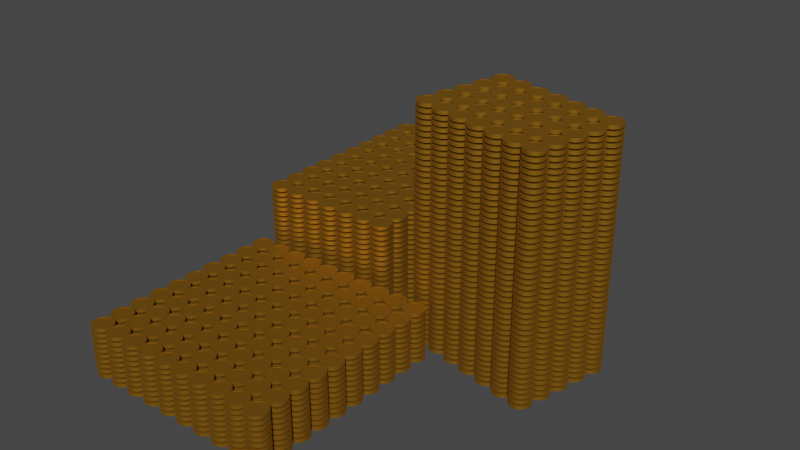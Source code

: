 # Source: CoinStack.blend  (saved by Blender 2.90.8; exported with 4.5.12 LTS)
import bpy
from mathutils import Matrix  # noqa: F401  (used for matrix-valued properties, if any)

bpy.ops.wm.read_factory_settings(use_empty=True)
scene = bpy.context.scene
scene.name = 'Scene'

# ---- collections
col_collection = bpy.data.collections.new('Collection'); scene.collection.children.link(col_collection)

# ---- materials (node trees are filled in below, after node groups)
mat_coin_001 = bpy.data.materials.new('Coin.001')
mat_coin_001.use_transparent_shadow = False
mat_text_001 = bpy.data.materials.new('Text.001')
mat_text_001.use_transparent_shadow = False

# ---- material node trees
mat_coin_001.use_nodes = True; mat_coin_001.node_tree.nodes.clear()
_N = mat_coin_001.node_tree.nodes; _L = mat_coin_001.node_tree.links
n0 = _N.new('ShaderNodeBsdfPrincipled'); n0.name = 'Principled BSDF'; n0.location = (10, 300)
n0.distribution = 'GGX'
n0.subsurface_method = 'BURLEY'
n0.inputs[0].default_value = (0.5178, 0.2475, 0.02012, 1.0)
n0.inputs[1].default_value = 0.9455
n0.inputs[2].default_value = 0.6136
n0.inputs[3].default_value = 1.45
n0.inputs[27].default_value = (0.0, 0.0, 0.0, 1.0)
n0.inputs[28].default_value = 1.0
n1 = _N.new('ShaderNodeOutputMaterial'); n1.name = 'Material Output'; n1.location = (300, 300)
_L.new(n0.outputs[0], n1.inputs[0])
n1.is_active_output = True
mat_text_001.use_nodes = True; mat_text_001.node_tree.nodes.clear()
_N = mat_text_001.node_tree.nodes; _L = mat_text_001.node_tree.links
n0 = _N.new('ShaderNodeBsdfPrincipled'); n0.name = 'Principled BSDF'; n0.location = (10, 300)
n0.distribution = 'GGX'
n0.subsurface_method = 'BURLEY'
n0.inputs[0].default_value = (0.0, 0.0, 0.0, 1.0)
n0.inputs[3].default_value = 1.45
n0.inputs[27].default_value = (0.0, 0.0, 0.0, 1.0)
n0.inputs[28].default_value = 1.0
n1 = _N.new('ShaderNodeOutputMaterial'); n1.name = 'Material Output'; n1.location = (300, 300)
_L.new(n0.outputs[0], n1.inputs[0])
n1.is_active_output = True

# ---- world
world_world = bpy.data.worlds.new('World'); scene.world = world_world
world_world.use_nodes = True; world_world.node_tree.nodes.clear()
_N = world_world.node_tree.nodes; _L = world_world.node_tree.links
n0 = _N.new('ShaderNodeOutputWorld'); n0.name = 'World Output'; n0.location = (300, 300)
n1 = _N.new('ShaderNodeBackground'); n1.name = 'Background'; n1.location = (10, 300)
n1.inputs[0].default_value = (0.05088, 0.05088, 0.05088, 1.0)
_L.new(n1.outputs[0], n0.inputs[0])
n0.is_active_output = True
world_world.color = (0.05088, 0.05088, 0.05088)
world_world.use_sun_shadow = False
world_world.sun_shadow_jitter_overblur = 0.0

# ---- meshes
me_cylinder_001 = bpy.data.meshes.new('Cylinder.001')
me_cylinder_001.from_pydata([(-3.643e-08, 0.9046, -1.0), (-7.072e-08, 0.8148, 1.0), (0.1765, 0.8872, -1.0), (0.159, 0.7991, 1.0), (0.3462, 0.8357, -1.0), (0.3118, 0.7528, 1.0), (0.5026, 0.7521, -1.0), (0.4527, 0.6775, 1.0), (0.6396, 0.6396, -1.0), (0.5761, 0.5761, 1.0), (0.7521, 0.5026, -1.0), (0.6775, 0.4527, 1.0), (0.8357, 0.3462, -1.0), (0.7528, 0.3118, 1.0), (0.8872, 0.1765, -1.0), (0.7991, 0.159, 1.0), (0.9046, 6.086e-08, -1.0), (0.8148, 4.707e-08, 1.0), (0.8872, -0.1765, -1.0), (0.7991, -0.159, 1.0), (0.8357, -0.3462, -1.0), (0.7528, -0.3118, 1.0), (0.7521, -0.5026, -1.0), (0.6775, -0.4527, 1.0), (0.6396, -0.6396, -1.0), (0.5761, -0.5761, 1.0), (0.5026, -0.7521, -1.0), (0.4527, -0.6775, 1.0), (0.3462, -0.8357, -1.0), (0.3118, -0.7528, 1.0), (0.1765, -0.8872, -1.0), (0.159, -0.7991, 1.0), (-2.966e-07, -0.9046, -1.0), (-2.69e-07, -0.8148, 1.0), (-0.1765, -0.8872, -1.0), (-0.159, -0.7991, 1.0), (-0.3462, -0.8357, -1.0), (-0.3118, -0.7528, 1.0), (-0.5026, -0.7521, -1.0), (-0.4527, -0.6775, 1.0), (-0.6396, -0.6396, -1.0), (-0.5761, -0.5761, 1.0), (-0.7521, -0.5026, -1.0), (-0.6775, -0.4527, 1.0), (-0.8357, -0.3462, -1.0), (-0.7528, -0.3118, 1.0), (-0.8872, -0.1765, -1.0), (-0.7991, -0.159, 1.0), (-0.9046, 8.785e-07, -1.0), (-0.8148, 7.964e-07, 1.0), (-0.8872, 0.1765, -1.0), (-0.7991, 0.159, 1.0), (-0.8357, 0.3462, -1.0), (-0.7528, 0.3118, 1.0), (-0.7521, 0.5026, -1.0), (-0.6775, 0.4527, 1.0), (-0.6396, 0.6396, -1.0), (-0.5761, 0.5761, 1.0), (-0.5026, 0.7521, -1.0), (-0.4527, 0.6775, 1.0), (-0.3462, 0.8357, -1.0), (-0.3118, 0.7528, 1.0), (-0.1765, 0.8872, -1.0), (-0.159, 0.7991, 1.0), (0.1951, 0.9808, 1.0), (0.0, 1.0, 1.0), (0.3827, 0.9239, 1.0), (0.5556, 0.8315, 1.0), (0.7071, 0.7071, 1.0), (0.8315, 0.5556, 1.0), (0.9239, 0.3827, 1.0), (0.9808, 0.1951, 1.0), (1.0, 7.55e-08, 1.0), (0.9808, -0.1951, 1.0), (0.9239, -0.3827, 1.0), (0.8315, -0.5556, 1.0), (0.7071, -0.7071, 1.0), (0.5556, -0.8315, 1.0), (0.3827, -0.9239, 1.0), (0.1951, -0.9808, 1.0), (-3.258e-07, -1.0, 1.0), (-0.1951, -0.9808, 1.0), (-0.3827, -0.9239, 1.0), (-0.5556, -0.8315, 1.0), (-0.7071, -0.7071, 1.0), (-0.8315, -0.5556, 1.0), (-0.9239, -0.3827, 1.0), (-0.9808, -0.1951, 1.0), (-1.0, 9.656e-07, 1.0), (-0.9808, 0.1951, 1.0), (-0.9239, 0.3827, 1.0), (-0.8315, 0.5556, 1.0), (-0.7071, 0.7071, 1.0), (-0.5556, 0.8315, 1.0), (-0.3827, 0.9239, 1.0), (-0.1951, 0.9808, 1.0), (0.159, 0.7991, 0.8827), (-7.021e-08, 0.8148, 0.8827), (0.3118, 0.7528, 0.8827), (0.4527, 0.6775, 0.8827), (0.5761, 0.5761, 0.8827), (0.6775, 0.4527, 0.8827), (0.7528, 0.3118, 0.8827), (0.7991, 0.159, 0.8827), (0.8148, 4.707e-08, 0.8827), (0.7991, -0.159, 0.8827), (0.7528, -0.3118, 0.8827), (0.6775, -0.4527, 0.8827), (0.5761, -0.5761, 0.8827), (0.4527, -0.6775, 0.8827), (0.3118, -0.7528, 0.8827), (0.159, -0.7991, 0.8827), (-2.685e-07, -0.8148, 0.8827), (-0.159, -0.7991, 0.8827), (-0.3118, -0.7528, 0.8827), (-0.4527, -0.6775, 0.8827), (-0.5761, -0.5761, 0.8827), (-0.6775, -0.4527, 0.8827), (-0.7528, -0.3118, 0.8827), (-0.7991, -0.159, 0.8827), (-0.8148, 7.964e-07, 0.8827), (-0.7991, 0.159, 0.8827), (-0.7528, 0.3118, 0.8827), (-0.6775, 0.4527, 0.8827), (-0.5761, 0.5761, 0.8827), (-0.4527, 0.6775, 0.8827), (-0.3118, 0.7528, 0.8827), (-0.159, 0.7991, 0.8827), (0.0, 1.0, -1.0), (0.1951, 0.9808, -1.0), (0.3827, 0.9239, -1.0), (0.5556, 0.8315, -1.0), (0.7071, 0.7071, -1.0), (0.8315, 0.5556, -1.0), (0.9239, 0.3827, -1.0), (0.9808, 0.1951, -1.0), (1.0, 7.55e-08, -1.0), (0.9808, -0.1951, -1.0), (0.9239, -0.3827, -1.0), (0.8315, -0.5556, -1.0), (0.7071, -0.7071, -1.0), (0.5556, -0.8315, -1.0), (0.3827, -0.9239, -1.0), (0.1951, -0.9808, -1.0), (-3.258e-07, -1.0, -1.0), (-0.1951, -0.9808, -1.0), (-0.3827, -0.9239, -1.0), (-0.5556, -0.8315, -1.0), (-0.7071, -0.7071, -1.0), (-0.8315, -0.5556, -1.0), (-0.9239, -0.3827, -1.0), (-0.9808, -0.1951, -1.0), (-1.0, 9.656e-07, -1.0), (-0.9808, 0.1951, -1.0), (-0.9239, 0.3827, -1.0), (-0.8315, 0.5556, -1.0), (-0.7071, 0.7071, -1.0), (-0.5556, 0.8315, -1.0), (-0.3827, 0.9239, -1.0), (-0.1951, 0.9808, -1.0), (-3.681e-08, 0.9046, -0.5958), (0.1765, 0.8872, -0.5958), (0.3462, 0.8357, -0.5958), (0.5026, 0.7521, -0.5958), (0.6396, 0.6396, -0.5958), (0.7521, 0.5026, -0.5958), (0.8357, 0.3462, -0.5958), (0.8872, 0.1765, -0.5958), (0.9046, 6.086e-08, -0.5958), (0.8872, -0.1765, -0.5958), (0.8357, -0.3462, -0.5958), (0.7521, -0.5026, -0.5958), (0.6396, -0.6396, -0.5958), (0.5026, -0.7521, -0.5958), (0.3462, -0.8357, -0.5958), (0.1765, -0.8872, -0.5958), (-2.969e-07, -0.9046, -0.5958), (-0.1765, -0.8872, -0.5958), (-0.3462, -0.8357, -0.5958), (-0.5026, -0.7521, -0.5958), (-0.6396, -0.6396, -0.5958), (-0.7521, -0.5026, -0.5958), (-0.8357, -0.3462, -0.5958), (-0.8872, -0.1765, -0.5958), (-0.9046, 8.785e-07, -0.5958), (-0.8872, 0.1765, -0.5958), (-0.8357, 0.3462, -0.5958), (-0.7521, 0.5026, -0.5958), (-0.6396, 0.6396, -0.5958), (-0.5026, 0.7521, -0.5958), (-0.3462, 0.8357, -0.5958), (-0.1765, 0.8872, -0.5958)], [], [(128, 65, 64, 129), (129, 64, 66, 130), (130, 66, 67, 131), (131, 67, 68, 132), (132, 68, 69, 133), (133, 69, 70, 134), (134, 70, 71, 135), (135, 71, 72, 136), (136, 72, 73, 137), (137, 73, 74, 138), (138, 74, 75, 139), (139, 75, 76, 140), (140, 76, 77, 141), (141, 77, 78, 142), (142, 78, 79, 143), (143, 79, 80, 144), (144, 80, 81, 145), (145, 81, 82, 146), (146, 82, 83, 147), (147, 83, 84, 148), (148, 84, 85, 149), (149, 85, 86, 150), (150, 86, 87, 151), (151, 87, 88, 152), (152, 88, 89, 153), (153, 89, 90, 154), (154, 90, 91, 155), (155, 91, 92, 156), (156, 92, 93, 157), (157, 93, 94, 158), (49, 47, 119, 120), (158, 94, 95, 159), (159, 95, 65, 128), (4, 6, 163, 162), (1, 3, 64, 65), (3, 5, 66, 64), (5, 7, 67, 66), (7, 9, 68, 67), (9, 11, 69, 68), (11, 13, 70, 69), (13, 15, 71, 70), (15, 17, 72, 71), (17, 19, 73, 72), (19, 21, 74, 73), (21, 23, 75, 74), (23, 25, 76, 75), (25, 27, 77, 76), (27, 29, 78, 77), (29, 31, 79, 78), (31, 33, 80, 79), (33, 35, 81, 80), (35, 37, 82, 81), (37, 39, 83, 82), (39, 41, 84, 83), (41, 43, 85, 84), (43, 45, 86, 85), (45, 47, 87, 86), (47, 49, 88, 87), (49, 51, 89, 88), (51, 53, 90, 89), (53, 55, 91, 90), (55, 57, 92, 91), (57, 59, 93, 92), (59, 61, 94, 93), (61, 63, 95, 94), (63, 1, 65, 95), (96, 97, 127, 126, 125, 124, 123, 122, 121, 120, 119, 118, 117, 116, 115, 114, 113, 112, 111, 110, 109, 108, 107, 106, 105, 104, 103, 102, 101, 100, 99, 98), (23, 21, 106, 107), (51, 49, 120, 121), (25, 23, 107, 108), (53, 51, 121, 122), (27, 25, 108, 109), (55, 53, 122, 123), (29, 27, 109, 110), (3, 1, 97, 96), (57, 55, 123, 124), (31, 29, 110, 111), (5, 3, 96, 98), (59, 57, 124, 125), (33, 31, 111, 112), (7, 5, 98, 99), (61, 59, 125, 126), (35, 33, 112, 113), (9, 7, 99, 100), (63, 61, 126, 127), (37, 35, 113, 114), (11, 9, 100, 101), (1, 63, 127, 97), (39, 37, 114, 115), (13, 11, 101, 102), (41, 39, 115, 116), (15, 13, 102, 103), (43, 41, 116, 117), (17, 15, 103, 104), (45, 43, 117, 118), (19, 17, 104, 105), (47, 45, 118, 119), (21, 19, 105, 106), (2, 0, 128, 129), (4, 2, 129, 130), (6, 4, 130, 131), (8, 6, 131, 132), (10, 8, 132, 133), (12, 10, 133, 134), (14, 12, 134, 135), (16, 14, 135, 136), (18, 16, 136, 137), (20, 18, 137, 138), (22, 20, 138, 139), (24, 22, 139, 140), (26, 24, 140, 141), (28, 26, 141, 142), (30, 28, 142, 143), (32, 30, 143, 144), (34, 32, 144, 145), (36, 34, 145, 146), (38, 36, 146, 147), (40, 38, 147, 148), (42, 40, 148, 149), (44, 42, 149, 150), (46, 44, 150, 151), (48, 46, 151, 152), (50, 48, 152, 153), (52, 50, 153, 154), (54, 52, 154, 155), (56, 54, 155, 156), (58, 56, 156, 157), (60, 58, 157, 158), (62, 60, 158, 159), (0, 62, 159, 128), (160, 161, 162, 163, 164, 165, 166, 167, 168, 169, 170, 171, 172, 173, 174, 175, 176, 177, 178, 179, 180, 181, 182, 183, 184, 185, 186, 187, 188, 189, 190, 191), (58, 60, 190, 189), (32, 34, 177, 176), (6, 8, 164, 163), (60, 62, 191, 190), (34, 36, 178, 177), (8, 10, 165, 164), (62, 0, 160, 191), (36, 38, 179, 178), (10, 12, 166, 165), (38, 40, 180, 179), (12, 14, 167, 166), (40, 42, 181, 180), (14, 16, 168, 167), (42, 44, 182, 181), (16, 18, 169, 168), (44, 46, 183, 182), (18, 20, 170, 169), (46, 48, 184, 183), (20, 22, 171, 170), (48, 50, 185, 184), (22, 24, 172, 171), (50, 52, 186, 185), (24, 26, 173, 172), (52, 54, 187, 186), (26, 28, 174, 173), (0, 2, 161, 160), (54, 56, 188, 187), (28, 30, 175, 174), (2, 4, 162, 161), (56, 58, 189, 188), (30, 32, 176, 175)])
_uv = me_cylinder_001.uv_layers.new(name='UVMap')
_uv.uv.foreach_set('vector', [1.0, 0.5, 1.0, 1.0, 0.9688, 1.0, 0.9688, 0.5, 0.9688, 0.5, 0.9688, 1.0, 0.9375, 1.0, 0.9375, 0.5, 0.9375, 0.5, 0.9375, 1.0, 0.9062, 1.0, 0.9062, 0.5, 0.9062, 0.5, 0.9062, 1.0, 0.875, 1.0, 0.875, 0.5, 0.875, 0.5, 0.875, 1.0, 0.8438, 1.0, 0.8438, 0.5, 0.8438, 0.5, 0.8438, 1.0, 0.8125, 1.0, 0.8125, 0.5, 0.8125, 0.5, 0.8125, 1.0, 0.7812, 1.0, 0.7812, 0.5, 0.7812, 0.5, 0.7812, 1.0, 0.75, 1.0, 0.75, 0.5, 0.75, 0.5, 0.75, 1.0, 0.7188, 1.0, 0.7188, 0.5, 0.7188, 0.5, 0.7188, 1.0, 0.6875, 1.0, 0.6875, 0.5, 0.6875, 0.5, 0.6875, 1.0, 0.6562, 1.0, 0.6562, 0.5, 0.6562, 0.5, 0.6562, 1.0, 0.625, 1.0, 0.625, 0.5, 0.625, 0.5, 0.625, 1.0, 0.5938, 1.0, 0.5938, 0.5, 0.5938, 0.5, 0.5938, 1.0, 0.5625, 1.0, 0.5625, 0.5, 0.5625, 0.5, 0.5625, 1.0, 0.5312, 1.0, 0.5312, 0.5, 0.5312, 0.5, 0.5312, 1.0, 0.5, 1.0, 0.5, 0.5, 0.5, 0.5, 0.5, 1.0, 0.4688, 1.0, 0.4688, 0.5, 0.4688, 0.5, 0.4688, 1.0, 0.4375, 1.0, 0.4375, 0.5, 0.4375, 0.5, 0.4375, 1.0, 0.4062, 1.0, 0.4062, 0.5, 0.4062, 0.5, 0.4062, 1.0, 0.375, 1.0, 0.375, 0.5, 0.375, 0.5, 0.375, 1.0, 0.3438, 1.0, 0.3438, 0.5, 0.3438, 0.5, 0.3438, 1.0, 0.3125, 1.0, 0.3125, 0.5, 0.3125, 0.5, 0.3125, 1.0, 0.2812, 1.0, 0.2812, 0.5, 0.2812, 0.5, 0.2812, 1.0, 0.25, 1.0, 0.25, 0.5, 0.25, 0.5, 0.25, 1.0, 0.2188, 1.0, 0.2188, 0.5, 0.2188, 0.5, 0.2188, 1.0, 0.1875, 1.0, 0.1875, 0.5, 0.1875, 0.5, 0.1875, 1.0, 0.1562, 1.0, 0.1562, 0.5, 0.1562, 0.5, 0.1562, 1.0, 0.125, 1.0, 0.125, 0.5, 0.125, 0.5, 0.125, 1.0, 0.09375, 1.0, 0.09375, 0.5, 0.09375, 0.5, 0.09375, 1.0, 0.0625, 1.0, 0.0625, 0.5, 0.05445, 0.25, 0.05821, 0.2119, 0.05821, 0.2119, 0.05445, 0.25, 0.0625, 0.5, 0.0625, 1.0, 0.03125, 1.0, 0.03125, 0.5, 0.03125, 0.5, 0.03125, 1.0, 0.0, 1.0, 0.0, 0.5, 0.8331, 0.4506, 0.8706, 0.4305, 0.8706, 0.4305, 0.8331, 0.4506, 0.25, 0.4455, 0.2881, 0.4418, 0.2968, 0.4854, 0.25, 0.49, 0.2881, 0.4418, 0.3248, 0.4307, 0.3418, 0.4717, 0.2968, 0.4854, 0.3248, 0.4307, 0.3586, 0.4126, 0.3833, 0.4496, 0.3418, 0.4717, 0.3586, 0.4126, 0.3883, 0.3883, 0.4197, 0.4197, 0.3833, 0.4496, 0.3883, 0.3883, 0.4126, 0.3586, 0.4496, 0.3833, 0.4197, 0.4197, 0.4126, 0.3586, 0.4307, 0.3248, 0.4717, 0.3418, 0.4496, 0.3833, 0.4307, 0.3248, 0.4418, 0.2881, 0.4854, 0.2968, 0.4717, 0.3418, 0.4418, 0.2881, 0.4455, 0.25, 0.49, 0.25, 0.4854, 0.2968, 0.4455, 0.25, 0.4418, 0.2119, 0.4854, 0.2032, 0.49, 0.25, 0.4418, 0.2119, 0.4307, 0.1752, 0.4717, 0.1582, 0.4854, 0.2032, 0.4307, 0.1752, 0.4126, 0.1414, 0.4496, 0.1167, 0.4717, 0.1582, 0.4126, 0.1414, 0.3883, 0.1117, 0.4197, 0.08029, 0.4496, 0.1167, 0.3883, 0.1117, 0.3586, 0.08741, 0.3833, 0.05045, 0.4197, 0.08029, 0.3586, 0.08741, 0.3248, 0.06934, 0.3418, 0.02827, 0.3833, 0.05045, 0.3248, 0.06934, 0.2881, 0.05821, 0.2968, 0.01461, 0.3418, 0.02827, 0.2881, 0.05821, 0.25, 0.05445, 0.25, 0.01, 0.2968, 0.01461, 0.25, 0.05445, 0.2119, 0.05821, 0.2032, 0.01461, 0.25, 0.01, 0.2119, 0.05821, 0.1752, 0.06934, 0.1582, 0.02827, 0.2032, 0.01461, 0.1752, 0.06934, 0.1414, 0.08741, 0.1167, 0.05045, 0.1582, 0.02827, 0.1414, 0.08741, 0.1117, 0.1117, 0.08029, 0.08029, 0.1167, 0.05045, 0.1117, 0.1117, 0.08741, 0.1414, 0.05045, 0.1167, 0.08029, 0.08029, 0.08741, 0.1414, 0.06934, 0.1752, 0.02827, 0.1582, 0.05045, 0.1167, 0.06934, 0.1752, 0.05821, 0.2119, 0.01461, 0.2032, 0.02827, 0.1582, 0.05821, 0.2119, 0.05445, 0.25, 0.01, 0.25, 0.01461, 0.2032, 0.05445, 0.25, 0.05821, 0.2881, 0.01461, 0.2968, 0.01, 0.25, 0.05821, 0.2881, 0.06934, 0.3248, 0.02827, 0.3418, 0.01461, 0.2968, 0.06934, 0.3248, 0.08741, 0.3586, 0.05045, 0.3833, 0.02827, 0.3418, 0.08741, 0.3586, 0.1117, 0.3883, 0.08029, 0.4197, 0.05045, 0.3833, 0.1117, 0.3883, 0.1414, 0.4126, 0.1167, 0.4496, 0.08029, 0.4197, 0.1414, 0.4126, 0.1752, 0.4307, 0.1582, 0.4717, 0.1167, 0.4496, 0.1752, 0.4307, 0.2119, 0.4418, 0.2032, 0.4854, 0.1582, 0.4717, 0.2119, 0.4418, 0.25, 0.4455, 0.25, 0.49, 0.2032, 0.4854, 0.2881, 0.4418, 0.25, 0.4455, 0.2119, 0.4418, 0.1752, 0.4307, 0.1414, 0.4126, 0.1117, 0.3883, 0.08741, 0.3586, 0.06934, 0.3248, 0.05821, 0.2881, 0.05445, 0.25, 0.05821, 0.2119, 0.06934, 0.1752, 0.08741, 0.1414, 0.1117, 0.1117, 0.1414, 0.08741, 0.1752, 0.06934, 0.2119, 0.05821, 0.25, 0.05445, 0.2881, 0.05821, 0.3248, 0.06934, 0.3586, 0.08741, 0.3883, 0.1117, 0.4126, 0.1414, 0.4307, 0.1752, 0.4418, 0.2119, 0.4455, 0.25, 0.4418, 0.2881, 0.4307, 0.3248, 0.4126, 0.3586, 0.3883, 0.3883, 0.3586, 0.4126, 0.3248, 0.4307, 0.4126, 0.1414, 0.4307, 0.1752, 0.4307, 0.1752, 0.4126, 0.1414, 0.05821, 0.2881, 0.05445, 0.25, 0.05445, 0.25, 0.05821, 0.2881, 0.3883, 0.1117, 0.4126, 0.1414, 0.4126, 0.1414, 0.3883, 0.1117, 0.06934, 0.3248, 0.05821, 0.2881, 0.05821, 0.2881, 0.06934, 0.3248, 0.3586, 0.08741, 0.3883, 0.1117, 0.3883, 0.1117, 0.3586, 0.08741, 0.08741, 0.3586, 0.06934, 0.3248, 0.06934, 0.3248, 0.08741, 0.3586, 0.3248, 0.06934, 0.3586, 0.08741, 0.3586, 0.08741, 0.3248, 0.06934, 0.2881, 0.4418, 0.25, 0.4455, 0.25, 0.4455, 0.2881, 0.4418, 0.1117, 0.3883, 0.08741, 0.3586, 0.08741, 0.3586, 0.1117, 0.3883, 0.2881, 0.05821, 0.3248, 0.06934, 0.3248, 0.06934, 0.2881, 0.05821, 0.3248, 0.4307, 0.2881, 0.4418, 0.2881, 0.4418, 0.3248, 0.4307, 0.1414, 0.4126, 0.1117, 0.3883, 0.1117, 0.3883, 0.1414, 0.4126, 0.25, 0.05445, 0.2881, 0.05821, 0.2881, 0.05821, 0.25, 0.05445, 0.3586, 0.4126, 0.3248, 0.4307, 0.3248, 0.4307, 0.3586, 0.4126, 0.1752, 0.4307, 0.1414, 0.4126, 0.1414, 0.4126, 0.1752, 0.4307, 0.2119, 0.05821, 0.25, 0.05445, 0.25, 0.05445, 0.2119, 0.05821, 0.3883, 0.3883, 0.3586, 0.4126, 0.3586, 0.4126, 0.3883, 0.3883, 0.2119, 0.4418, 0.1752, 0.4307, 0.1752, 0.4307, 0.2119, 0.4418, 0.1752, 0.06934, 0.2119, 0.05821, 0.2119, 0.05821, 0.1752, 0.06934, 0.4126, 0.3586, 0.3883, 0.3883, 0.3883, 0.3883, 0.4126, 0.3586, 0.25, 0.4455, 0.2119, 0.4418, 0.2119, 0.4418, 0.25, 0.4455, 0.1414, 0.08741, 0.1752, 0.06934, 0.1752, 0.06934, 0.1414, 0.08741, 0.4307, 0.3248, 0.4126, 0.3586, 0.4126, 0.3586, 0.4307, 0.3248, 0.1117, 0.1117, 0.1414, 0.08741, 0.1414, 0.08741, 0.1117, 0.1117, 0.4418, 0.2881, 0.4307, 0.3248, 0.4307, 0.3248, 0.4418, 0.2881, 0.08741, 0.1414, 0.1117, 0.1117, 0.1117, 0.1117, 0.08741, 0.1414, 0.4455, 0.25, 0.4418, 0.2881, 0.4418, 0.2881, 0.4455, 0.25, 0.06934, 0.1752, 0.08741, 0.1414, 0.08741, 0.1414, 0.06934, 0.1752, 0.4418, 0.2119, 0.4455, 0.25, 0.4455, 0.25, 0.4418, 0.2119, 0.05821, 0.2119, 0.06934, 0.1752, 0.06934, 0.1752, 0.05821, 0.2119, 0.4307, 0.1752, 0.4418, 0.2119, 0.4418, 0.2119, 0.4307, 0.1752, 0.7924, 0.4629, 0.75, 0.4671, 0.75, 0.49, 0.7968, 0.4854, 0.8331, 0.4506, 0.7924, 0.4629, 0.7968, 0.4854, 0.8418, 0.4717, 0.8706, 0.4305, 0.8331, 0.4506, 0.8418, 0.4717, 0.8833, 0.4496, 0.9035, 0.4035, 0.8706, 0.4305, 0.8833, 0.4496, 0.9197, 0.4197, 0.9305, 0.3706, 0.9035, 0.4035, 0.9197, 0.4197, 0.9496, 0.3833, 0.9506, 0.3331, 0.9305, 0.3706, 0.9496, 0.3833, 0.9717, 0.3418, 0.9629, 0.2924, 0.9506, 0.3331, 0.9717, 0.3418, 0.9854, 0.2968, 0.9671, 0.25, 0.9629, 0.2924, 0.9854, 0.2968, 0.99, 0.25, 0.9629, 0.2076, 0.9671, 0.25, 0.99, 0.25, 0.9854, 0.2032, 0.9506, 0.1669, 0.9629, 0.2076, 0.9854, 0.2032, 0.9717, 0.1582, 0.9305, 0.1294, 0.9506, 0.1669, 0.9717, 0.1582, 0.9496, 0.1167, 0.9035, 0.09648, 0.9305, 0.1294, 0.9496, 0.1167, 0.9197, 0.08029, 0.8706, 0.06949, 0.9035, 0.09648, 0.9197, 0.08029, 0.8833, 0.05045, 0.8331, 0.04942, 0.8706, 0.06949, 0.8833, 0.05045, 0.8418, 0.02827, 0.7924, 0.03707, 0.8331, 0.04942, 0.8418, 0.02827, 0.7968, 0.01461, 0.75, 0.0329, 0.7924, 0.03707, 0.7968, 0.01461, 0.75, 0.01, 0.7076, 0.03707, 0.75, 0.0329, 0.75, 0.01, 0.7032, 0.01461, 0.6669, 0.04942, 0.7076, 0.03707, 0.7032, 0.01461, 0.6582, 0.02827, 0.6294, 0.06949, 0.6669, 0.04942, 0.6582, 0.02827, 0.6167, 0.05045, 0.5965, 0.09649, 0.6294, 0.06949, 0.6167, 0.05045, 0.5803, 0.08029, 0.5695, 0.1294, 0.5965, 0.09649, 0.5803, 0.08029, 0.5504, 0.1167, 0.5494, 0.1669, 0.5695, 0.1294, 0.5504, 0.1167, 0.5283, 0.1582, 0.5371, 0.2076, 0.5494, 0.1669, 0.5283, 0.1582, 0.5146, 0.2032, 0.5329, 0.25, 0.5371, 0.2076, 0.5146, 0.2032, 0.51, 0.25, 0.5371, 0.2924, 0.5329, 0.25, 0.51, 0.25, 0.5146, 0.2968, 0.5494, 0.3331, 0.5371, 0.2924, 0.5146, 0.2968, 0.5283, 0.3418, 0.5695, 0.3706, 0.5494, 0.3331, 0.5283, 0.3418, 0.5504, 0.3833, 0.5965, 0.4035, 0.5695, 0.3706, 0.5504, 0.3833, 0.5803, 0.4197, 0.6294, 0.4305, 0.5965, 0.4035, 0.5803, 0.4197, 0.6167, 0.4496, 0.6669, 0.4506, 0.6294, 0.4305, 0.6167, 0.4496, 0.6582, 0.4717, 0.7076, 0.4629, 0.6669, 0.4506, 0.6582, 0.4717, 0.7032, 0.4854, 0.75, 0.4671, 0.7076, 0.4629, 0.7032, 0.4854, 0.75, 0.49, 0.75, 0.4671, 0.7924, 0.4629, 0.8331, 0.4506, 0.8706, 0.4305, 0.9035, 0.4035, 0.9305, 0.3706, 0.9506, 0.3331, 0.9629, 0.2924, 0.9671, 0.25, 0.9629, 0.2076, 0.9506, 0.1669, 0.9305, 0.1294, 0.9035, 0.09648, 0.8706, 0.06949, 0.8331, 0.04942, 0.7924, 0.03707, 0.75, 0.0329, 0.7076, 0.03707, 0.6669, 0.04942, 0.6294, 0.06949, 0.5965, 0.09649, 0.5695, 0.1294, 0.5494, 0.1669, 0.5371, 0.2076, 0.5329, 0.25, 0.5371, 0.2924, 0.5494, 0.3331, 0.5695, 0.3706, 0.5965, 0.4035, 0.6294, 0.4305, 0.6669, 0.4506, 0.7076, 0.4629, 0.6294, 0.4305, 0.6669, 0.4506, 0.6669, 0.4506, 0.6294, 0.4305, 0.75, 0.0329, 0.7076, 0.03707, 0.7076, 0.03707, 0.75, 0.0329, 0.8706, 0.4305, 0.9035, 0.4035, 0.9035, 0.4035, 0.8706, 0.4305, 0.6669, 0.4506, 0.7076, 0.4629, 0.7076, 0.4629, 0.6669, 0.4506, 0.7076, 0.03707, 0.6669, 0.04942, 0.6669, 0.04942, 0.7076, 0.03707, 0.9035, 0.4035, 0.9305, 0.3706, 0.9305, 0.3706, 0.9035, 0.4035, 0.7076, 0.4629, 0.75, 0.4671, 0.75, 0.4671, 0.7076, 0.4629, 0.6669, 0.04942, 0.6294, 0.06949, 0.6294, 0.06949, 0.6669, 0.04942, 0.9305, 0.3706, 0.9506, 0.3331, 0.9506, 0.3331, 0.9305, 0.3706, 0.6294, 0.06949, 0.5965, 0.09649, 0.5965, 0.09649, 0.6294, 0.06949, 0.9506, 0.3331, 0.9629, 0.2924, 0.9629, 0.2924, 0.9506, 0.3331, 0.5965, 0.09649, 0.5695, 0.1294, 0.5695, 0.1294, 0.5965, 0.09649, 0.9629, 0.2924, 0.9671, 0.25, 0.9671, 0.25, 0.9629, 0.2924, 0.5695, 0.1294, 0.5494, 0.1669, 0.5494, 0.1669, 0.5695, 0.1294, 0.9671, 0.25, 0.9629, 0.2076, 0.9629, 0.2076, 0.9671, 0.25, 0.5494, 0.1669, 0.5371, 0.2076, 0.5371, 0.2076, 0.5494, 0.1669, 0.9629, 0.2076, 0.9506, 0.1669, 0.9506, 0.1669, 0.9629, 0.2076, 0.5371, 0.2076, 0.5329, 0.25, 0.5329, 0.25, 0.5371, 0.2076, 0.9506, 0.1669, 0.9305, 0.1294, 0.9305, 0.1294, 0.9506, 0.1669, 0.5329, 0.25, 0.5371, 0.2924, 0.5371, 0.2924, 0.5329, 0.25, 0.9305, 0.1294, 0.9035, 0.09648, 0.9035, 0.09648, 0.9305, 0.1294, 0.5371, 0.2924, 0.5494, 0.3331, 0.5494, 0.3331, 0.5371, 0.2924, 0.9035, 0.09648, 0.8706, 0.06949, 0.8706, 0.06949, 0.9035, 0.09648, 0.5494, 0.3331, 0.5695, 0.3706, 0.5695, 0.3706, 0.5494, 0.3331, 0.8706, 0.06949, 0.8331, 0.04942, 0.8331, 0.04942, 0.8706, 0.06949, 0.75, 0.4671, 0.7924, 0.4629, 0.7924, 0.4629, 0.75, 0.4671, 0.5695, 0.3706, 0.5965, 0.4035, 0.5965, 0.4035, 0.5695, 0.3706, 0.8331, 0.04942, 0.7924, 0.03707, 0.7924, 0.03707, 0.8331, 0.04942, 0.7924, 0.4629, 0.8331, 0.4506, 0.8331, 0.4506, 0.7924, 0.4629, 0.5965, 0.4035, 0.6294, 0.4305, 0.6294, 0.4305, 0.5965, 0.4035, 0.7924, 0.03707, 0.75, 0.0329, 0.75, 0.0329, 0.7924, 0.03707])
me_cylinder_001.materials.append(mat_coin_001)
me_cylinder_001.use_remesh_fix_poles = True
me_cylinder_001.use_remesh_preserve_attributes = False
me_cylinder_001.use_mirror_vertex_groups = False
me_cylinder_001.update()
me_cylinder_002 = bpy.data.meshes.new('Cylinder.002')
me_cylinder_002.from_pydata([(-3.643e-08, 0.9046, -1.0), (-7.072e-08, 0.8148, 1.0), (0.1765, 0.8872, -1.0), (0.159, 0.7991, 1.0), (0.3462, 0.8357, -1.0), (0.3118, 0.7528, 1.0), (0.5026, 0.7521, -1.0), (0.4527, 0.6775, 1.0), (0.6396, 0.6396, -1.0), (0.5761, 0.5761, 1.0), (0.7521, 0.5026, -1.0), (0.6775, 0.4527, 1.0), (0.8357, 0.3462, -1.0), (0.7528, 0.3118, 1.0), (0.8872, 0.1765, -1.0), (0.7991, 0.159, 1.0), (0.9046, 6.086e-08, -1.0), (0.8148, 4.707e-08, 1.0), (0.8872, -0.1765, -1.0), (0.7991, -0.159, 1.0), (0.8357, -0.3462, -1.0), (0.7528, -0.3118, 1.0), (0.7521, -0.5026, -1.0), (0.6775, -0.4527, 1.0), (0.6396, -0.6396, -1.0), (0.5761, -0.5761, 1.0), (0.5026, -0.7521, -1.0), (0.4527, -0.6775, 1.0), (0.3462, -0.8357, -1.0), (0.3118, -0.7528, 1.0), (0.1765, -0.8872, -1.0), (0.159, -0.7991, 1.0), (-2.966e-07, -0.9046, -1.0), (-2.69e-07, -0.8148, 1.0), (-0.1765, -0.8872, -1.0), (-0.159, -0.7991, 1.0), (-0.3462, -0.8357, -1.0), (-0.3118, -0.7528, 1.0), (-0.5026, -0.7521, -1.0), (-0.4527, -0.6775, 1.0), (-0.6396, -0.6396, -1.0), (-0.5761, -0.5761, 1.0), (-0.7521, -0.5026, -1.0), (-0.6775, -0.4527, 1.0), (-0.8357, -0.3462, -1.0), (-0.7528, -0.3118, 1.0), (-0.8872, -0.1765, -1.0), (-0.7991, -0.159, 1.0), (-0.9046, 8.785e-07, -1.0), (-0.8148, 7.964e-07, 1.0), (-0.8872, 0.1765, -1.0), (-0.7991, 0.159, 1.0), (-0.8357, 0.3462, -1.0), (-0.7528, 0.3118, 1.0), (-0.7521, 0.5026, -1.0), (-0.6775, 0.4527, 1.0), (-0.6396, 0.6396, -1.0), (-0.5761, 0.5761, 1.0), (-0.5026, 0.7521, -1.0), (-0.4527, 0.6775, 1.0), (-0.3462, 0.8357, -1.0), (-0.3118, 0.7528, 1.0), (-0.1765, 0.8872, -1.0), (-0.159, 0.7991, 1.0), (0.1951, 0.9808, 1.0), (0.0, 1.0, 1.0), (0.3827, 0.9239, 1.0), (0.5556, 0.8315, 1.0), (0.7071, 0.7071, 1.0), (0.8315, 0.5556, 1.0), (0.9239, 0.3827, 1.0), (0.9808, 0.1951, 1.0), (1.0, 7.55e-08, 1.0), (0.9808, -0.1951, 1.0), (0.9239, -0.3827, 1.0), (0.8315, -0.5556, 1.0), (0.7071, -0.7071, 1.0), (0.5556, -0.8315, 1.0), (0.3827, -0.9239, 1.0), (0.1951, -0.9808, 1.0), (-3.258e-07, -1.0, 1.0), (-0.1951, -0.9808, 1.0), (-0.3827, -0.9239, 1.0), (-0.5556, -0.8315, 1.0), (-0.7071, -0.7071, 1.0), (-0.8315, -0.5556, 1.0), (-0.9239, -0.3827, 1.0), (-0.9808, -0.1951, 1.0), (-1.0, 9.656e-07, 1.0), (-0.9808, 0.1951, 1.0), (-0.9239, 0.3827, 1.0), (-0.8315, 0.5556, 1.0), (-0.7071, 0.7071, 1.0), (-0.5556, 0.8315, 1.0), (-0.3827, 0.9239, 1.0), (-0.1951, 0.9808, 1.0), (0.159, 0.7991, 0.8827), (-7.021e-08, 0.8148, 0.8827), (0.3118, 0.7528, 0.8827), (0.4527, 0.6775, 0.8827), (0.5761, 0.5761, 0.8827), (0.6775, 0.4527, 0.8827), (0.7528, 0.3118, 0.8827), (0.7991, 0.159, 0.8827), (0.8148, 4.707e-08, 0.8827), (0.7991, -0.159, 0.8827), (0.7528, -0.3118, 0.8827), (0.6775, -0.4527, 0.8827), (0.5761, -0.5761, 0.8827), (0.4527, -0.6775, 0.8827), (0.3118, -0.7528, 0.8827), (0.159, -0.7991, 0.8827), (-2.685e-07, -0.8148, 0.8827), (-0.159, -0.7991, 0.8827), (-0.3118, -0.7528, 0.8827), (-0.4527, -0.6775, 0.8827), (-0.5761, -0.5761, 0.8827), (-0.6775, -0.4527, 0.8827), (-0.7528, -0.3118, 0.8827), (-0.7991, -0.159, 0.8827), (-0.8148, 7.964e-07, 0.8827), (-0.7991, 0.159, 0.8827), (-0.7528, 0.3118, 0.8827), (-0.6775, 0.4527, 0.8827), (-0.5761, 0.5761, 0.8827), (-0.4527, 0.6775, 0.8827), (-0.3118, 0.7528, 0.8827), (-0.159, 0.7991, 0.8827), (0.0, 1.0, -1.0), (0.1951, 0.9808, -1.0), (0.3827, 0.9239, -1.0), (0.5556, 0.8315, -1.0), (0.7071, 0.7071, -1.0), (0.8315, 0.5556, -1.0), (0.9239, 0.3827, -1.0), (0.9808, 0.1951, -1.0), (1.0, 7.55e-08, -1.0), (0.9808, -0.1951, -1.0), (0.9239, -0.3827, -1.0), (0.8315, -0.5556, -1.0), (0.7071, -0.7071, -1.0), (0.5556, -0.8315, -1.0), (0.3827, -0.9239, -1.0), (0.1951, -0.9808, -1.0), (-3.258e-07, -1.0, -1.0), (-0.1951, -0.9808, -1.0), (-0.3827, -0.9239, -1.0), (-0.5556, -0.8315, -1.0), (-0.7071, -0.7071, -1.0), (-0.8315, -0.5556, -1.0), (-0.9239, -0.3827, -1.0), (-0.9808, -0.1951, -1.0), (-1.0, 9.656e-07, -1.0), (-0.9808, 0.1951, -1.0), (-0.9239, 0.3827, -1.0), (-0.8315, 0.5556, -1.0), (-0.7071, 0.7071, -1.0), (-0.5556, 0.8315, -1.0), (-0.3827, 0.9239, -1.0), (-0.1951, 0.9808, -1.0), (-3.681e-08, 0.9046, -0.5958), (0.1765, 0.8872, -0.5958), (0.3462, 0.8357, -0.5958), (0.5026, 0.7521, -0.5958), (0.6396, 0.6396, -0.5958), (0.7521, 0.5026, -0.5958), (0.8357, 0.3462, -0.5958), (0.8872, 0.1765, -0.5958), (0.9046, 6.086e-08, -0.5958), (0.8872, -0.1765, -0.5958), (0.8357, -0.3462, -0.5958), (0.7521, -0.5026, -0.5958), (0.6396, -0.6396, -0.5958), (0.5026, -0.7521, -0.5958), (0.3462, -0.8357, -0.5958), (0.1765, -0.8872, -0.5958), (-2.969e-07, -0.9046, -0.5958), (-0.1765, -0.8872, -0.5958), (-0.3462, -0.8357, -0.5958), (-0.5026, -0.7521, -0.5958), (-0.6396, -0.6396, -0.5958), (-0.7521, -0.5026, -0.5958), (-0.8357, -0.3462, -0.5958), (-0.8872, -0.1765, -0.5958), (-0.9046, 8.785e-07, -0.5958), (-0.8872, 0.1765, -0.5958), (-0.8357, 0.3462, -0.5958), (-0.7521, 0.5026, -0.5958), (-0.6396, 0.6396, -0.5958), (-0.5026, 0.7521, -0.5958), (-0.3462, 0.8357, -0.5958), (-0.1765, 0.8872, -0.5958)], [], [(128, 65, 64, 129), (129, 64, 66, 130), (130, 66, 67, 131), (131, 67, 68, 132), (132, 68, 69, 133), (133, 69, 70, 134), (134, 70, 71, 135), (135, 71, 72, 136), (136, 72, 73, 137), (137, 73, 74, 138), (138, 74, 75, 139), (139, 75, 76, 140), (140, 76, 77, 141), (141, 77, 78, 142), (142, 78, 79, 143), (143, 79, 80, 144), (144, 80, 81, 145), (145, 81, 82, 146), (146, 82, 83, 147), (147, 83, 84, 148), (148, 84, 85, 149), (149, 85, 86, 150), (150, 86, 87, 151), (151, 87, 88, 152), (152, 88, 89, 153), (153, 89, 90, 154), (154, 90, 91, 155), (155, 91, 92, 156), (156, 92, 93, 157), (157, 93, 94, 158), (49, 47, 119, 120), (158, 94, 95, 159), (159, 95, 65, 128), (4, 6, 163, 162), (1, 3, 64, 65), (3, 5, 66, 64), (5, 7, 67, 66), (7, 9, 68, 67), (9, 11, 69, 68), (11, 13, 70, 69), (13, 15, 71, 70), (15, 17, 72, 71), (17, 19, 73, 72), (19, 21, 74, 73), (21, 23, 75, 74), (23, 25, 76, 75), (25, 27, 77, 76), (27, 29, 78, 77), (29, 31, 79, 78), (31, 33, 80, 79), (33, 35, 81, 80), (35, 37, 82, 81), (37, 39, 83, 82), (39, 41, 84, 83), (41, 43, 85, 84), (43, 45, 86, 85), (45, 47, 87, 86), (47, 49, 88, 87), (49, 51, 89, 88), (51, 53, 90, 89), (53, 55, 91, 90), (55, 57, 92, 91), (57, 59, 93, 92), (59, 61, 94, 93), (61, 63, 95, 94), (63, 1, 65, 95), (96, 97, 127, 126, 125, 124, 123, 122, 121, 120, 119, 118, 117, 116, 115, 114, 113, 112, 111, 110, 109, 108, 107, 106, 105, 104, 103, 102, 101, 100, 99, 98), (23, 21, 106, 107), (51, 49, 120, 121), (25, 23, 107, 108), (53, 51, 121, 122), (27, 25, 108, 109), (55, 53, 122, 123), (29, 27, 109, 110), (3, 1, 97, 96), (57, 55, 123, 124), (31, 29, 110, 111), (5, 3, 96, 98), (59, 57, 124, 125), (33, 31, 111, 112), (7, 5, 98, 99), (61, 59, 125, 126), (35, 33, 112, 113), (9, 7, 99, 100), (63, 61, 126, 127), (37, 35, 113, 114), (11, 9, 100, 101), (1, 63, 127, 97), (39, 37, 114, 115), (13, 11, 101, 102), (41, 39, 115, 116), (15, 13, 102, 103), (43, 41, 116, 117), (17, 15, 103, 104), (45, 43, 117, 118), (19, 17, 104, 105), (47, 45, 118, 119), (21, 19, 105, 106), (2, 0, 128, 129), (4, 2, 129, 130), (6, 4, 130, 131), (8, 6, 131, 132), (10, 8, 132, 133), (12, 10, 133, 134), (14, 12, 134, 135), (16, 14, 135, 136), (18, 16, 136, 137), (20, 18, 137, 138), (22, 20, 138, 139), (24, 22, 139, 140), (26, 24, 140, 141), (28, 26, 141, 142), (30, 28, 142, 143), (32, 30, 143, 144), (34, 32, 144, 145), (36, 34, 145, 146), (38, 36, 146, 147), (40, 38, 147, 148), (42, 40, 148, 149), (44, 42, 149, 150), (46, 44, 150, 151), (48, 46, 151, 152), (50, 48, 152, 153), (52, 50, 153, 154), (54, 52, 154, 155), (56, 54, 155, 156), (58, 56, 156, 157), (60, 58, 157, 158), (62, 60, 158, 159), (0, 62, 159, 128), (160, 161, 162, 163, 164, 165, 166, 167, 168, 169, 170, 171, 172, 173, 174, 175, 176, 177, 178, 179, 180, 181, 182, 183, 184, 185, 186, 187, 188, 189, 190, 191), (58, 60, 190, 189), (32, 34, 177, 176), (6, 8, 164, 163), (60, 62, 191, 190), (34, 36, 178, 177), (8, 10, 165, 164), (62, 0, 160, 191), (36, 38, 179, 178), (10, 12, 166, 165), (38, 40, 180, 179), (12, 14, 167, 166), (40, 42, 181, 180), (14, 16, 168, 167), (42, 44, 182, 181), (16, 18, 169, 168), (44, 46, 183, 182), (18, 20, 170, 169), (46, 48, 184, 183), (20, 22, 171, 170), (48, 50, 185, 184), (22, 24, 172, 171), (50, 52, 186, 185), (24, 26, 173, 172), (52, 54, 187, 186), (26, 28, 174, 173), (0, 2, 161, 160), (54, 56, 188, 187), (28, 30, 175, 174), (2, 4, 162, 161), (56, 58, 189, 188), (30, 32, 176, 175)])
_uv = me_cylinder_002.uv_layers.new(name='UVMap')
_uv.uv.foreach_set('vector', [1.0, 0.5, 1.0, 1.0, 0.9688, 1.0, 0.9688, 0.5, 0.9688, 0.5, 0.9688, 1.0, 0.9375, 1.0, 0.9375, 0.5, 0.9375, 0.5, 0.9375, 1.0, 0.9062, 1.0, 0.9062, 0.5, 0.9062, 0.5, 0.9062, 1.0, 0.875, 1.0, 0.875, 0.5, 0.875, 0.5, 0.875, 1.0, 0.8438, 1.0, 0.8438, 0.5, 0.8438, 0.5, 0.8438, 1.0, 0.8125, 1.0, 0.8125, 0.5, 0.8125, 0.5, 0.8125, 1.0, 0.7812, 1.0, 0.7812, 0.5, 0.7812, 0.5, 0.7812, 1.0, 0.75, 1.0, 0.75, 0.5, 0.75, 0.5, 0.75, 1.0, 0.7188, 1.0, 0.7188, 0.5, 0.7188, 0.5, 0.7188, 1.0, 0.6875, 1.0, 0.6875, 0.5, 0.6875, 0.5, 0.6875, 1.0, 0.6562, 1.0, 0.6562, 0.5, 0.6562, 0.5, 0.6562, 1.0, 0.625, 1.0, 0.625, 0.5, 0.625, 0.5, 0.625, 1.0, 0.5938, 1.0, 0.5938, 0.5, 0.5938, 0.5, 0.5938, 1.0, 0.5625, 1.0, 0.5625, 0.5, 0.5625, 0.5, 0.5625, 1.0, 0.5312, 1.0, 0.5312, 0.5, 0.5312, 0.5, 0.5312, 1.0, 0.5, 1.0, 0.5, 0.5, 0.5, 0.5, 0.5, 1.0, 0.4688, 1.0, 0.4688, 0.5, 0.4688, 0.5, 0.4688, 1.0, 0.4375, 1.0, 0.4375, 0.5, 0.4375, 0.5, 0.4375, 1.0, 0.4062, 1.0, 0.4062, 0.5, 0.4062, 0.5, 0.4062, 1.0, 0.375, 1.0, 0.375, 0.5, 0.375, 0.5, 0.375, 1.0, 0.3438, 1.0, 0.3438, 0.5, 0.3438, 0.5, 0.3438, 1.0, 0.3125, 1.0, 0.3125, 0.5, 0.3125, 0.5, 0.3125, 1.0, 0.2812, 1.0, 0.2812, 0.5, 0.2812, 0.5, 0.2812, 1.0, 0.25, 1.0, 0.25, 0.5, 0.25, 0.5, 0.25, 1.0, 0.2188, 1.0, 0.2188, 0.5, 0.2188, 0.5, 0.2188, 1.0, 0.1875, 1.0, 0.1875, 0.5, 0.1875, 0.5, 0.1875, 1.0, 0.1562, 1.0, 0.1562, 0.5, 0.1562, 0.5, 0.1562, 1.0, 0.125, 1.0, 0.125, 0.5, 0.125, 0.5, 0.125, 1.0, 0.09375, 1.0, 0.09375, 0.5, 0.09375, 0.5, 0.09375, 1.0, 0.0625, 1.0, 0.0625, 0.5, 0.05445, 0.25, 0.05821, 0.2119, 0.05821, 0.2119, 0.05445, 0.25, 0.0625, 0.5, 0.0625, 1.0, 0.03125, 1.0, 0.03125, 0.5, 0.03125, 0.5, 0.03125, 1.0, 0.0, 1.0, 0.0, 0.5, 0.8331, 0.4506, 0.8706, 0.4305, 0.8706, 0.4305, 0.8331, 0.4506, 0.25, 0.4455, 0.2881, 0.4418, 0.2968, 0.4854, 0.25, 0.49, 0.2881, 0.4418, 0.3248, 0.4307, 0.3418, 0.4717, 0.2968, 0.4854, 0.3248, 0.4307, 0.3586, 0.4126, 0.3833, 0.4496, 0.3418, 0.4717, 0.3586, 0.4126, 0.3883, 0.3883, 0.4197, 0.4197, 0.3833, 0.4496, 0.3883, 0.3883, 0.4126, 0.3586, 0.4496, 0.3833, 0.4197, 0.4197, 0.4126, 0.3586, 0.4307, 0.3248, 0.4717, 0.3418, 0.4496, 0.3833, 0.4307, 0.3248, 0.4418, 0.2881, 0.4854, 0.2968, 0.4717, 0.3418, 0.4418, 0.2881, 0.4455, 0.25, 0.49, 0.25, 0.4854, 0.2968, 0.4455, 0.25, 0.4418, 0.2119, 0.4854, 0.2032, 0.49, 0.25, 0.4418, 0.2119, 0.4307, 0.1752, 0.4717, 0.1582, 0.4854, 0.2032, 0.4307, 0.1752, 0.4126, 0.1414, 0.4496, 0.1167, 0.4717, 0.1582, 0.4126, 0.1414, 0.3883, 0.1117, 0.4197, 0.08029, 0.4496, 0.1167, 0.3883, 0.1117, 0.3586, 0.08741, 0.3833, 0.05045, 0.4197, 0.08029, 0.3586, 0.08741, 0.3248, 0.06934, 0.3418, 0.02827, 0.3833, 0.05045, 0.3248, 0.06934, 0.2881, 0.05821, 0.2968, 0.01461, 0.3418, 0.02827, 0.2881, 0.05821, 0.25, 0.05445, 0.25, 0.01, 0.2968, 0.01461, 0.25, 0.05445, 0.2119, 0.05821, 0.2032, 0.01461, 0.25, 0.01, 0.2119, 0.05821, 0.1752, 0.06934, 0.1582, 0.02827, 0.2032, 0.01461, 0.1752, 0.06934, 0.1414, 0.08741, 0.1167, 0.05045, 0.1582, 0.02827, 0.1414, 0.08741, 0.1117, 0.1117, 0.08029, 0.08029, 0.1167, 0.05045, 0.1117, 0.1117, 0.08741, 0.1414, 0.05045, 0.1167, 0.08029, 0.08029, 0.08741, 0.1414, 0.06934, 0.1752, 0.02827, 0.1582, 0.05045, 0.1167, 0.06934, 0.1752, 0.05821, 0.2119, 0.01461, 0.2032, 0.02827, 0.1582, 0.05821, 0.2119, 0.05445, 0.25, 0.01, 0.25, 0.01461, 0.2032, 0.05445, 0.25, 0.05821, 0.2881, 0.01461, 0.2968, 0.01, 0.25, 0.05821, 0.2881, 0.06934, 0.3248, 0.02827, 0.3418, 0.01461, 0.2968, 0.06934, 0.3248, 0.08741, 0.3586, 0.05045, 0.3833, 0.02827, 0.3418, 0.08741, 0.3586, 0.1117, 0.3883, 0.08029, 0.4197, 0.05045, 0.3833, 0.1117, 0.3883, 0.1414, 0.4126, 0.1167, 0.4496, 0.08029, 0.4197, 0.1414, 0.4126, 0.1752, 0.4307, 0.1582, 0.4717, 0.1167, 0.4496, 0.1752, 0.4307, 0.2119, 0.4418, 0.2032, 0.4854, 0.1582, 0.4717, 0.2119, 0.4418, 0.25, 0.4455, 0.25, 0.49, 0.2032, 0.4854, 0.2881, 0.4418, 0.25, 0.4455, 0.2119, 0.4418, 0.1752, 0.4307, 0.1414, 0.4126, 0.1117, 0.3883, 0.08741, 0.3586, 0.06934, 0.3248, 0.05821, 0.2881, 0.05445, 0.25, 0.05821, 0.2119, 0.06934, 0.1752, 0.08741, 0.1414, 0.1117, 0.1117, 0.1414, 0.08741, 0.1752, 0.06934, 0.2119, 0.05821, 0.25, 0.05445, 0.2881, 0.05821, 0.3248, 0.06934, 0.3586, 0.08741, 0.3883, 0.1117, 0.4126, 0.1414, 0.4307, 0.1752, 0.4418, 0.2119, 0.4455, 0.25, 0.4418, 0.2881, 0.4307, 0.3248, 0.4126, 0.3586, 0.3883, 0.3883, 0.3586, 0.4126, 0.3248, 0.4307, 0.4126, 0.1414, 0.4307, 0.1752, 0.4307, 0.1752, 0.4126, 0.1414, 0.05821, 0.2881, 0.05445, 0.25, 0.05445, 0.25, 0.05821, 0.2881, 0.3883, 0.1117, 0.4126, 0.1414, 0.4126, 0.1414, 0.3883, 0.1117, 0.06934, 0.3248, 0.05821, 0.2881, 0.05821, 0.2881, 0.06934, 0.3248, 0.3586, 0.08741, 0.3883, 0.1117, 0.3883, 0.1117, 0.3586, 0.08741, 0.08741, 0.3586, 0.06934, 0.3248, 0.06934, 0.3248, 0.08741, 0.3586, 0.3248, 0.06934, 0.3586, 0.08741, 0.3586, 0.08741, 0.3248, 0.06934, 0.2881, 0.4418, 0.25, 0.4455, 0.25, 0.4455, 0.2881, 0.4418, 0.1117, 0.3883, 0.08741, 0.3586, 0.08741, 0.3586, 0.1117, 0.3883, 0.2881, 0.05821, 0.3248, 0.06934, 0.3248, 0.06934, 0.2881, 0.05821, 0.3248, 0.4307, 0.2881, 0.4418, 0.2881, 0.4418, 0.3248, 0.4307, 0.1414, 0.4126, 0.1117, 0.3883, 0.1117, 0.3883, 0.1414, 0.4126, 0.25, 0.05445, 0.2881, 0.05821, 0.2881, 0.05821, 0.25, 0.05445, 0.3586, 0.4126, 0.3248, 0.4307, 0.3248, 0.4307, 0.3586, 0.4126, 0.1752, 0.4307, 0.1414, 0.4126, 0.1414, 0.4126, 0.1752, 0.4307, 0.2119, 0.05821, 0.25, 0.05445, 0.25, 0.05445, 0.2119, 0.05821, 0.3883, 0.3883, 0.3586, 0.4126, 0.3586, 0.4126, 0.3883, 0.3883, 0.2119, 0.4418, 0.1752, 0.4307, 0.1752, 0.4307, 0.2119, 0.4418, 0.1752, 0.06934, 0.2119, 0.05821, 0.2119, 0.05821, 0.1752, 0.06934, 0.4126, 0.3586, 0.3883, 0.3883, 0.3883, 0.3883, 0.4126, 0.3586, 0.25, 0.4455, 0.2119, 0.4418, 0.2119, 0.4418, 0.25, 0.4455, 0.1414, 0.08741, 0.1752, 0.06934, 0.1752, 0.06934, 0.1414, 0.08741, 0.4307, 0.3248, 0.4126, 0.3586, 0.4126, 0.3586, 0.4307, 0.3248, 0.1117, 0.1117, 0.1414, 0.08741, 0.1414, 0.08741, 0.1117, 0.1117, 0.4418, 0.2881, 0.4307, 0.3248, 0.4307, 0.3248, 0.4418, 0.2881, 0.08741, 0.1414, 0.1117, 0.1117, 0.1117, 0.1117, 0.08741, 0.1414, 0.4455, 0.25, 0.4418, 0.2881, 0.4418, 0.2881, 0.4455, 0.25, 0.06934, 0.1752, 0.08741, 0.1414, 0.08741, 0.1414, 0.06934, 0.1752, 0.4418, 0.2119, 0.4455, 0.25, 0.4455, 0.25, 0.4418, 0.2119, 0.05821, 0.2119, 0.06934, 0.1752, 0.06934, 0.1752, 0.05821, 0.2119, 0.4307, 0.1752, 0.4418, 0.2119, 0.4418, 0.2119, 0.4307, 0.1752, 0.7924, 0.4629, 0.75, 0.4671, 0.75, 0.49, 0.7968, 0.4854, 0.8331, 0.4506, 0.7924, 0.4629, 0.7968, 0.4854, 0.8418, 0.4717, 0.8706, 0.4305, 0.8331, 0.4506, 0.8418, 0.4717, 0.8833, 0.4496, 0.9035, 0.4035, 0.8706, 0.4305, 0.8833, 0.4496, 0.9197, 0.4197, 0.9305, 0.3706, 0.9035, 0.4035, 0.9197, 0.4197, 0.9496, 0.3833, 0.9506, 0.3331, 0.9305, 0.3706, 0.9496, 0.3833, 0.9717, 0.3418, 0.9629, 0.2924, 0.9506, 0.3331, 0.9717, 0.3418, 0.9854, 0.2968, 0.9671, 0.25, 0.9629, 0.2924, 0.9854, 0.2968, 0.99, 0.25, 0.9629, 0.2076, 0.9671, 0.25, 0.99, 0.25, 0.9854, 0.2032, 0.9506, 0.1669, 0.9629, 0.2076, 0.9854, 0.2032, 0.9717, 0.1582, 0.9305, 0.1294, 0.9506, 0.1669, 0.9717, 0.1582, 0.9496, 0.1167, 0.9035, 0.09648, 0.9305, 0.1294, 0.9496, 0.1167, 0.9197, 0.08029, 0.8706, 0.06949, 0.9035, 0.09648, 0.9197, 0.08029, 0.8833, 0.05045, 0.8331, 0.04942, 0.8706, 0.06949, 0.8833, 0.05045, 0.8418, 0.02827, 0.7924, 0.03707, 0.8331, 0.04942, 0.8418, 0.02827, 0.7968, 0.01461, 0.75, 0.0329, 0.7924, 0.03707, 0.7968, 0.01461, 0.75, 0.01, 0.7076, 0.03707, 0.75, 0.0329, 0.75, 0.01, 0.7032, 0.01461, 0.6669, 0.04942, 0.7076, 0.03707, 0.7032, 0.01461, 0.6582, 0.02827, 0.6294, 0.06949, 0.6669, 0.04942, 0.6582, 0.02827, 0.6167, 0.05045, 0.5965, 0.09649, 0.6294, 0.06949, 0.6167, 0.05045, 0.5803, 0.08029, 0.5695, 0.1294, 0.5965, 0.09649, 0.5803, 0.08029, 0.5504, 0.1167, 0.5494, 0.1669, 0.5695, 0.1294, 0.5504, 0.1167, 0.5283, 0.1582, 0.5371, 0.2076, 0.5494, 0.1669, 0.5283, 0.1582, 0.5146, 0.2032, 0.5329, 0.25, 0.5371, 0.2076, 0.5146, 0.2032, 0.51, 0.25, 0.5371, 0.2924, 0.5329, 0.25, 0.51, 0.25, 0.5146, 0.2968, 0.5494, 0.3331, 0.5371, 0.2924, 0.5146, 0.2968, 0.5283, 0.3418, 0.5695, 0.3706, 0.5494, 0.3331, 0.5283, 0.3418, 0.5504, 0.3833, 0.5965, 0.4035, 0.5695, 0.3706, 0.5504, 0.3833, 0.5803, 0.4197, 0.6294, 0.4305, 0.5965, 0.4035, 0.5803, 0.4197, 0.6167, 0.4496, 0.6669, 0.4506, 0.6294, 0.4305, 0.6167, 0.4496, 0.6582, 0.4717, 0.7076, 0.4629, 0.6669, 0.4506, 0.6582, 0.4717, 0.7032, 0.4854, 0.75, 0.4671, 0.7076, 0.4629, 0.7032, 0.4854, 0.75, 0.49, 0.75, 0.4671, 0.7924, 0.4629, 0.8331, 0.4506, 0.8706, 0.4305, 0.9035, 0.4035, 0.9305, 0.3706, 0.9506, 0.3331, 0.9629, 0.2924, 0.9671, 0.25, 0.9629, 0.2076, 0.9506, 0.1669, 0.9305, 0.1294, 0.9035, 0.09648, 0.8706, 0.06949, 0.8331, 0.04942, 0.7924, 0.03707, 0.75, 0.0329, 0.7076, 0.03707, 0.6669, 0.04942, 0.6294, 0.06949, 0.5965, 0.09649, 0.5695, 0.1294, 0.5494, 0.1669, 0.5371, 0.2076, 0.5329, 0.25, 0.5371, 0.2924, 0.5494, 0.3331, 0.5695, 0.3706, 0.5965, 0.4035, 0.6294, 0.4305, 0.6669, 0.4506, 0.7076, 0.4629, 0.6294, 0.4305, 0.6669, 0.4506, 0.6669, 0.4506, 0.6294, 0.4305, 0.75, 0.0329, 0.7076, 0.03707, 0.7076, 0.03707, 0.75, 0.0329, 0.8706, 0.4305, 0.9035, 0.4035, 0.9035, 0.4035, 0.8706, 0.4305, 0.6669, 0.4506, 0.7076, 0.4629, 0.7076, 0.4629, 0.6669, 0.4506, 0.7076, 0.03707, 0.6669, 0.04942, 0.6669, 0.04942, 0.7076, 0.03707, 0.9035, 0.4035, 0.9305, 0.3706, 0.9305, 0.3706, 0.9035, 0.4035, 0.7076, 0.4629, 0.75, 0.4671, 0.75, 0.4671, 0.7076, 0.4629, 0.6669, 0.04942, 0.6294, 0.06949, 0.6294, 0.06949, 0.6669, 0.04942, 0.9305, 0.3706, 0.9506, 0.3331, 0.9506, 0.3331, 0.9305, 0.3706, 0.6294, 0.06949, 0.5965, 0.09649, 0.5965, 0.09649, 0.6294, 0.06949, 0.9506, 0.3331, 0.9629, 0.2924, 0.9629, 0.2924, 0.9506, 0.3331, 0.5965, 0.09649, 0.5695, 0.1294, 0.5695, 0.1294, 0.5965, 0.09649, 0.9629, 0.2924, 0.9671, 0.25, 0.9671, 0.25, 0.9629, 0.2924, 0.5695, 0.1294, 0.5494, 0.1669, 0.5494, 0.1669, 0.5695, 0.1294, 0.9671, 0.25, 0.9629, 0.2076, 0.9629, 0.2076, 0.9671, 0.25, 0.5494, 0.1669, 0.5371, 0.2076, 0.5371, 0.2076, 0.5494, 0.1669, 0.9629, 0.2076, 0.9506, 0.1669, 0.9506, 0.1669, 0.9629, 0.2076, 0.5371, 0.2076, 0.5329, 0.25, 0.5329, 0.25, 0.5371, 0.2076, 0.9506, 0.1669, 0.9305, 0.1294, 0.9305, 0.1294, 0.9506, 0.1669, 0.5329, 0.25, 0.5371, 0.2924, 0.5371, 0.2924, 0.5329, 0.25, 0.9305, 0.1294, 0.9035, 0.09648, 0.9035, 0.09648, 0.9305, 0.1294, 0.5371, 0.2924, 0.5494, 0.3331, 0.5494, 0.3331, 0.5371, 0.2924, 0.9035, 0.09648, 0.8706, 0.06949, 0.8706, 0.06949, 0.9035, 0.09648, 0.5494, 0.3331, 0.5695, 0.3706, 0.5695, 0.3706, 0.5494, 0.3331, 0.8706, 0.06949, 0.8331, 0.04942, 0.8331, 0.04942, 0.8706, 0.06949, 0.75, 0.4671, 0.7924, 0.4629, 0.7924, 0.4629, 0.75, 0.4671, 0.5695, 0.3706, 0.5965, 0.4035, 0.5965, 0.4035, 0.5695, 0.3706, 0.8331, 0.04942, 0.7924, 0.03707, 0.7924, 0.03707, 0.8331, 0.04942, 0.7924, 0.4629, 0.8331, 0.4506, 0.8331, 0.4506, 0.7924, 0.4629, 0.5965, 0.4035, 0.6294, 0.4305, 0.6294, 0.4305, 0.5965, 0.4035, 0.7924, 0.03707, 0.75, 0.0329, 0.75, 0.0329, 0.7924, 0.03707])
me_cylinder_002.materials.append(mat_coin_001)
me_cylinder_002.use_remesh_fix_poles = True
me_cylinder_002.use_remesh_preserve_attributes = False
me_cylinder_002.use_mirror_vertex_groups = False
me_cylinder_002.update()
me_cylinder_003 = bpy.data.meshes.new('Cylinder.003')
me_cylinder_003.from_pydata([(-3.643e-08, 0.9046, -1.0), (-7.072e-08, 0.8148, 1.0), (0.1765, 0.8872, -1.0), (0.159, 0.7991, 1.0), (0.3462, 0.8357, -1.0), (0.3118, 0.7528, 1.0), (0.5026, 0.7521, -1.0), (0.4527, 0.6775, 1.0), (0.6396, 0.6396, -1.0), (0.5761, 0.5761, 1.0), (0.7521, 0.5026, -1.0), (0.6775, 0.4527, 1.0), (0.8357, 0.3462, -1.0), (0.7528, 0.3118, 1.0), (0.8872, 0.1765, -1.0), (0.7991, 0.159, 1.0), (0.9046, 6.086e-08, -1.0), (0.8148, 4.707e-08, 1.0), (0.8872, -0.1765, -1.0), (0.7991, -0.159, 1.0), (0.8357, -0.3462, -1.0), (0.7528, -0.3118, 1.0), (0.7521, -0.5026, -1.0), (0.6775, -0.4527, 1.0), (0.6396, -0.6396, -1.0), (0.5761, -0.5761, 1.0), (0.5026, -0.7521, -1.0), (0.4527, -0.6775, 1.0), (0.3462, -0.8357, -1.0), (0.3118, -0.7528, 1.0), (0.1765, -0.8872, -1.0), (0.159, -0.7991, 1.0), (-2.966e-07, -0.9046, -1.0), (-2.69e-07, -0.8148, 1.0), (-0.1765, -0.8872, -1.0), (-0.159, -0.7991, 1.0), (-0.3462, -0.8357, -1.0), (-0.3118, -0.7528, 1.0), (-0.5026, -0.7521, -1.0), (-0.4527, -0.6775, 1.0), (-0.6396, -0.6396, -1.0), (-0.5761, -0.5761, 1.0), (-0.7521, -0.5026, -1.0), (-0.6775, -0.4527, 1.0), (-0.8357, -0.3462, -1.0), (-0.7528, -0.3118, 1.0), (-0.8872, -0.1765, -1.0), (-0.7991, -0.159, 1.0), (-0.9046, 8.785e-07, -1.0), (-0.8148, 7.964e-07, 1.0), (-0.8872, 0.1765, -1.0), (-0.7991, 0.159, 1.0), (-0.8357, 0.3462, -1.0), (-0.7528, 0.3118, 1.0), (-0.7521, 0.5026, -1.0), (-0.6775, 0.4527, 1.0), (-0.6396, 0.6396, -1.0), (-0.5761, 0.5761, 1.0), (-0.5026, 0.7521, -1.0), (-0.4527, 0.6775, 1.0), (-0.3462, 0.8357, -1.0), (-0.3118, 0.7528, 1.0), (-0.1765, 0.8872, -1.0), (-0.159, 0.7991, 1.0), (0.1951, 0.9808, 1.0), (0.0, 1.0, 1.0), (0.3827, 0.9239, 1.0), (0.5556, 0.8315, 1.0), (0.7071, 0.7071, 1.0), (0.8315, 0.5556, 1.0), (0.9239, 0.3827, 1.0), (0.9808, 0.1951, 1.0), (1.0, 7.55e-08, 1.0), (0.9808, -0.1951, 1.0), (0.9239, -0.3827, 1.0), (0.8315, -0.5556, 1.0), (0.7071, -0.7071, 1.0), (0.5556, -0.8315, 1.0), (0.3827, -0.9239, 1.0), (0.1951, -0.9808, 1.0), (-3.258e-07, -1.0, 1.0), (-0.1951, -0.9808, 1.0), (-0.3827, -0.9239, 1.0), (-0.5556, -0.8315, 1.0), (-0.7071, -0.7071, 1.0), (-0.8315, -0.5556, 1.0), (-0.9239, -0.3827, 1.0), (-0.9808, -0.1951, 1.0), (-1.0, 9.656e-07, 1.0), (-0.9808, 0.1951, 1.0), (-0.9239, 0.3827, 1.0), (-0.8315, 0.5556, 1.0), (-0.7071, 0.7071, 1.0), (-0.5556, 0.8315, 1.0), (-0.3827, 0.9239, 1.0), (-0.1951, 0.9808, 1.0), (0.159, 0.7991, 0.8827), (-7.021e-08, 0.8148, 0.8827), (0.3118, 0.7528, 0.8827), (0.4527, 0.6775, 0.8827), (0.5761, 0.5761, 0.8827), (0.6775, 0.4527, 0.8827), (0.7528, 0.3118, 0.8827), (0.7991, 0.159, 0.8827), (0.8148, 4.707e-08, 0.8827), (0.7991, -0.159, 0.8827), (0.7528, -0.3118, 0.8827), (0.6775, -0.4527, 0.8827), (0.5761, -0.5761, 0.8827), (0.4527, -0.6775, 0.8827), (0.3118, -0.7528, 0.8827), (0.159, -0.7991, 0.8827), (-2.685e-07, -0.8148, 0.8827), (-0.159, -0.7991, 0.8827), (-0.3118, -0.7528, 0.8827), (-0.4527, -0.6775, 0.8827), (-0.5761, -0.5761, 0.8827), (-0.6775, -0.4527, 0.8827), (-0.7528, -0.3118, 0.8827), (-0.7991, -0.159, 0.8827), (-0.8148, 7.964e-07, 0.8827), (-0.7991, 0.159, 0.8827), (-0.7528, 0.3118, 0.8827), (-0.6775, 0.4527, 0.8827), (-0.5761, 0.5761, 0.8827), (-0.4527, 0.6775, 0.8827), (-0.3118, 0.7528, 0.8827), (-0.159, 0.7991, 0.8827), (0.0, 1.0, -1.0), (0.1951, 0.9808, -1.0), (0.3827, 0.9239, -1.0), (0.5556, 0.8315, -1.0), (0.7071, 0.7071, -1.0), (0.8315, 0.5556, -1.0), (0.9239, 0.3827, -1.0), (0.9808, 0.1951, -1.0), (1.0, 7.55e-08, -1.0), (0.9808, -0.1951, -1.0), (0.9239, -0.3827, -1.0), (0.8315, -0.5556, -1.0), (0.7071, -0.7071, -1.0), (0.5556, -0.8315, -1.0), (0.3827, -0.9239, -1.0), (0.1951, -0.9808, -1.0), (-3.258e-07, -1.0, -1.0), (-0.1951, -0.9808, -1.0), (-0.3827, -0.9239, -1.0), (-0.5556, -0.8315, -1.0), (-0.7071, -0.7071, -1.0), (-0.8315, -0.5556, -1.0), (-0.9239, -0.3827, -1.0), (-0.9808, -0.1951, -1.0), (-1.0, 9.656e-07, -1.0), (-0.9808, 0.1951, -1.0), (-0.9239, 0.3827, -1.0), (-0.8315, 0.5556, -1.0), (-0.7071, 0.7071, -1.0), (-0.5556, 0.8315, -1.0), (-0.3827, 0.9239, -1.0), (-0.1951, 0.9808, -1.0), (-3.681e-08, 0.9046, -0.5958), (0.1765, 0.8872, -0.5958), (0.3462, 0.8357, -0.5958), (0.5026, 0.7521, -0.5958), (0.6396, 0.6396, -0.5958), (0.7521, 0.5026, -0.5958), (0.8357, 0.3462, -0.5958), (0.8872, 0.1765, -0.5958), (0.9046, 6.086e-08, -0.5958), (0.8872, -0.1765, -0.5958), (0.8357, -0.3462, -0.5958), (0.7521, -0.5026, -0.5958), (0.6396, -0.6396, -0.5958), (0.5026, -0.7521, -0.5958), (0.3462, -0.8357, -0.5958), (0.1765, -0.8872, -0.5958), (-2.969e-07, -0.9046, -0.5958), (-0.1765, -0.8872, -0.5958), (-0.3462, -0.8357, -0.5958), (-0.5026, -0.7521, -0.5958), (-0.6396, -0.6396, -0.5958), (-0.7521, -0.5026, -0.5958), (-0.8357, -0.3462, -0.5958), (-0.8872, -0.1765, -0.5958), (-0.9046, 8.785e-07, -0.5958), (-0.8872, 0.1765, -0.5958), (-0.8357, 0.3462, -0.5958), (-0.7521, 0.5026, -0.5958), (-0.6396, 0.6396, -0.5958), (-0.5026, 0.7521, -0.5958), (-0.3462, 0.8357, -0.5958), (-0.1765, 0.8872, -0.5958)], [], [(128, 65, 64, 129), (129, 64, 66, 130), (130, 66, 67, 131), (131, 67, 68, 132), (132, 68, 69, 133), (133, 69, 70, 134), (134, 70, 71, 135), (135, 71, 72, 136), (136, 72, 73, 137), (137, 73, 74, 138), (138, 74, 75, 139), (139, 75, 76, 140), (140, 76, 77, 141), (141, 77, 78, 142), (142, 78, 79, 143), (143, 79, 80, 144), (144, 80, 81, 145), (145, 81, 82, 146), (146, 82, 83, 147), (147, 83, 84, 148), (148, 84, 85, 149), (149, 85, 86, 150), (150, 86, 87, 151), (151, 87, 88, 152), (152, 88, 89, 153), (153, 89, 90, 154), (154, 90, 91, 155), (155, 91, 92, 156), (156, 92, 93, 157), (157, 93, 94, 158), (49, 47, 119, 120), (158, 94, 95, 159), (159, 95, 65, 128), (4, 6, 163, 162), (1, 3, 64, 65), (3, 5, 66, 64), (5, 7, 67, 66), (7, 9, 68, 67), (9, 11, 69, 68), (11, 13, 70, 69), (13, 15, 71, 70), (15, 17, 72, 71), (17, 19, 73, 72), (19, 21, 74, 73), (21, 23, 75, 74), (23, 25, 76, 75), (25, 27, 77, 76), (27, 29, 78, 77), (29, 31, 79, 78), (31, 33, 80, 79), (33, 35, 81, 80), (35, 37, 82, 81), (37, 39, 83, 82), (39, 41, 84, 83), (41, 43, 85, 84), (43, 45, 86, 85), (45, 47, 87, 86), (47, 49, 88, 87), (49, 51, 89, 88), (51, 53, 90, 89), (53, 55, 91, 90), (55, 57, 92, 91), (57, 59, 93, 92), (59, 61, 94, 93), (61, 63, 95, 94), (63, 1, 65, 95), (96, 97, 127, 126, 125, 124, 123, 122, 121, 120, 119, 118, 117, 116, 115, 114, 113, 112, 111, 110, 109, 108, 107, 106, 105, 104, 103, 102, 101, 100, 99, 98), (23, 21, 106, 107), (51, 49, 120, 121), (25, 23, 107, 108), (53, 51, 121, 122), (27, 25, 108, 109), (55, 53, 122, 123), (29, 27, 109, 110), (3, 1, 97, 96), (57, 55, 123, 124), (31, 29, 110, 111), (5, 3, 96, 98), (59, 57, 124, 125), (33, 31, 111, 112), (7, 5, 98, 99), (61, 59, 125, 126), (35, 33, 112, 113), (9, 7, 99, 100), (63, 61, 126, 127), (37, 35, 113, 114), (11, 9, 100, 101), (1, 63, 127, 97), (39, 37, 114, 115), (13, 11, 101, 102), (41, 39, 115, 116), (15, 13, 102, 103), (43, 41, 116, 117), (17, 15, 103, 104), (45, 43, 117, 118), (19, 17, 104, 105), (47, 45, 118, 119), (21, 19, 105, 106), (2, 0, 128, 129), (4, 2, 129, 130), (6, 4, 130, 131), (8, 6, 131, 132), (10, 8, 132, 133), (12, 10, 133, 134), (14, 12, 134, 135), (16, 14, 135, 136), (18, 16, 136, 137), (20, 18, 137, 138), (22, 20, 138, 139), (24, 22, 139, 140), (26, 24, 140, 141), (28, 26, 141, 142), (30, 28, 142, 143), (32, 30, 143, 144), (34, 32, 144, 145), (36, 34, 145, 146), (38, 36, 146, 147), (40, 38, 147, 148), (42, 40, 148, 149), (44, 42, 149, 150), (46, 44, 150, 151), (48, 46, 151, 152), (50, 48, 152, 153), (52, 50, 153, 154), (54, 52, 154, 155), (56, 54, 155, 156), (58, 56, 156, 157), (60, 58, 157, 158), (62, 60, 158, 159), (0, 62, 159, 128), (160, 161, 162, 163, 164, 165, 166, 167, 168, 169, 170, 171, 172, 173, 174, 175, 176, 177, 178, 179, 180, 181, 182, 183, 184, 185, 186, 187, 188, 189, 190, 191), (58, 60, 190, 189), (32, 34, 177, 176), (6, 8, 164, 163), (60, 62, 191, 190), (34, 36, 178, 177), (8, 10, 165, 164), (62, 0, 160, 191), (36, 38, 179, 178), (10, 12, 166, 165), (38, 40, 180, 179), (12, 14, 167, 166), (40, 42, 181, 180), (14, 16, 168, 167), (42, 44, 182, 181), (16, 18, 169, 168), (44, 46, 183, 182), (18, 20, 170, 169), (46, 48, 184, 183), (20, 22, 171, 170), (48, 50, 185, 184), (22, 24, 172, 171), (50, 52, 186, 185), (24, 26, 173, 172), (52, 54, 187, 186), (26, 28, 174, 173), (0, 2, 161, 160), (54, 56, 188, 187), (28, 30, 175, 174), (2, 4, 162, 161), (56, 58, 189, 188), (30, 32, 176, 175)])
_uv = me_cylinder_003.uv_layers.new(name='UVMap')
_uv.uv.foreach_set('vector', [1.0, 0.5, 1.0, 1.0, 0.9688, 1.0, 0.9688, 0.5, 0.9688, 0.5, 0.9688, 1.0, 0.9375, 1.0, 0.9375, 0.5, 0.9375, 0.5, 0.9375, 1.0, 0.9062, 1.0, 0.9062, 0.5, 0.9062, 0.5, 0.9062, 1.0, 0.875, 1.0, 0.875, 0.5, 0.875, 0.5, 0.875, 1.0, 0.8438, 1.0, 0.8438, 0.5, 0.8438, 0.5, 0.8438, 1.0, 0.8125, 1.0, 0.8125, 0.5, 0.8125, 0.5, 0.8125, 1.0, 0.7812, 1.0, 0.7812, 0.5, 0.7812, 0.5, 0.7812, 1.0, 0.75, 1.0, 0.75, 0.5, 0.75, 0.5, 0.75, 1.0, 0.7188, 1.0, 0.7188, 0.5, 0.7188, 0.5, 0.7188, 1.0, 0.6875, 1.0, 0.6875, 0.5, 0.6875, 0.5, 0.6875, 1.0, 0.6562, 1.0, 0.6562, 0.5, 0.6562, 0.5, 0.6562, 1.0, 0.625, 1.0, 0.625, 0.5, 0.625, 0.5, 0.625, 1.0, 0.5938, 1.0, 0.5938, 0.5, 0.5938, 0.5, 0.5938, 1.0, 0.5625, 1.0, 0.5625, 0.5, 0.5625, 0.5, 0.5625, 1.0, 0.5312, 1.0, 0.5312, 0.5, 0.5312, 0.5, 0.5312, 1.0, 0.5, 1.0, 0.5, 0.5, 0.5, 0.5, 0.5, 1.0, 0.4688, 1.0, 0.4688, 0.5, 0.4688, 0.5, 0.4688, 1.0, 0.4375, 1.0, 0.4375, 0.5, 0.4375, 0.5, 0.4375, 1.0, 0.4062, 1.0, 0.4062, 0.5, 0.4062, 0.5, 0.4062, 1.0, 0.375, 1.0, 0.375, 0.5, 0.375, 0.5, 0.375, 1.0, 0.3438, 1.0, 0.3438, 0.5, 0.3438, 0.5, 0.3438, 1.0, 0.3125, 1.0, 0.3125, 0.5, 0.3125, 0.5, 0.3125, 1.0, 0.2812, 1.0, 0.2812, 0.5, 0.2812, 0.5, 0.2812, 1.0, 0.25, 1.0, 0.25, 0.5, 0.25, 0.5, 0.25, 1.0, 0.2188, 1.0, 0.2188, 0.5, 0.2188, 0.5, 0.2188, 1.0, 0.1875, 1.0, 0.1875, 0.5, 0.1875, 0.5, 0.1875, 1.0, 0.1562, 1.0, 0.1562, 0.5, 0.1562, 0.5, 0.1562, 1.0, 0.125, 1.0, 0.125, 0.5, 0.125, 0.5, 0.125, 1.0, 0.09375, 1.0, 0.09375, 0.5, 0.09375, 0.5, 0.09375, 1.0, 0.0625, 1.0, 0.0625, 0.5, 0.05445, 0.25, 0.05821, 0.2119, 0.05821, 0.2119, 0.05445, 0.25, 0.0625, 0.5, 0.0625, 1.0, 0.03125, 1.0, 0.03125, 0.5, 0.03125, 0.5, 0.03125, 1.0, 0.0, 1.0, 0.0, 0.5, 0.8331, 0.4506, 0.8706, 0.4305, 0.8706, 0.4305, 0.8331, 0.4506, 0.25, 0.4455, 0.2881, 0.4418, 0.2968, 0.4854, 0.25, 0.49, 0.2881, 0.4418, 0.3248, 0.4307, 0.3418, 0.4717, 0.2968, 0.4854, 0.3248, 0.4307, 0.3586, 0.4126, 0.3833, 0.4496, 0.3418, 0.4717, 0.3586, 0.4126, 0.3883, 0.3883, 0.4197, 0.4197, 0.3833, 0.4496, 0.3883, 0.3883, 0.4126, 0.3586, 0.4496, 0.3833, 0.4197, 0.4197, 0.4126, 0.3586, 0.4307, 0.3248, 0.4717, 0.3418, 0.4496, 0.3833, 0.4307, 0.3248, 0.4418, 0.2881, 0.4854, 0.2968, 0.4717, 0.3418, 0.4418, 0.2881, 0.4455, 0.25, 0.49, 0.25, 0.4854, 0.2968, 0.4455, 0.25, 0.4418, 0.2119, 0.4854, 0.2032, 0.49, 0.25, 0.4418, 0.2119, 0.4307, 0.1752, 0.4717, 0.1582, 0.4854, 0.2032, 0.4307, 0.1752, 0.4126, 0.1414, 0.4496, 0.1167, 0.4717, 0.1582, 0.4126, 0.1414, 0.3883, 0.1117, 0.4197, 0.08029, 0.4496, 0.1167, 0.3883, 0.1117, 0.3586, 0.08741, 0.3833, 0.05045, 0.4197, 0.08029, 0.3586, 0.08741, 0.3248, 0.06934, 0.3418, 0.02827, 0.3833, 0.05045, 0.3248, 0.06934, 0.2881, 0.05821, 0.2968, 0.01461, 0.3418, 0.02827, 0.2881, 0.05821, 0.25, 0.05445, 0.25, 0.01, 0.2968, 0.01461, 0.25, 0.05445, 0.2119, 0.05821, 0.2032, 0.01461, 0.25, 0.01, 0.2119, 0.05821, 0.1752, 0.06934, 0.1582, 0.02827, 0.2032, 0.01461, 0.1752, 0.06934, 0.1414, 0.08741, 0.1167, 0.05045, 0.1582, 0.02827, 0.1414, 0.08741, 0.1117, 0.1117, 0.08029, 0.08029, 0.1167, 0.05045, 0.1117, 0.1117, 0.08741, 0.1414, 0.05045, 0.1167, 0.08029, 0.08029, 0.08741, 0.1414, 0.06934, 0.1752, 0.02827, 0.1582, 0.05045, 0.1167, 0.06934, 0.1752, 0.05821, 0.2119, 0.01461, 0.2032, 0.02827, 0.1582, 0.05821, 0.2119, 0.05445, 0.25, 0.01, 0.25, 0.01461, 0.2032, 0.05445, 0.25, 0.05821, 0.2881, 0.01461, 0.2968, 0.01, 0.25, 0.05821, 0.2881, 0.06934, 0.3248, 0.02827, 0.3418, 0.01461, 0.2968, 0.06934, 0.3248, 0.08741, 0.3586, 0.05045, 0.3833, 0.02827, 0.3418, 0.08741, 0.3586, 0.1117, 0.3883, 0.08029, 0.4197, 0.05045, 0.3833, 0.1117, 0.3883, 0.1414, 0.4126, 0.1167, 0.4496, 0.08029, 0.4197, 0.1414, 0.4126, 0.1752, 0.4307, 0.1582, 0.4717, 0.1167, 0.4496, 0.1752, 0.4307, 0.2119, 0.4418, 0.2032, 0.4854, 0.1582, 0.4717, 0.2119, 0.4418, 0.25, 0.4455, 0.25, 0.49, 0.2032, 0.4854, 0.2881, 0.4418, 0.25, 0.4455, 0.2119, 0.4418, 0.1752, 0.4307, 0.1414, 0.4126, 0.1117, 0.3883, 0.08741, 0.3586, 0.06934, 0.3248, 0.05821, 0.2881, 0.05445, 0.25, 0.05821, 0.2119, 0.06934, 0.1752, 0.08741, 0.1414, 0.1117, 0.1117, 0.1414, 0.08741, 0.1752, 0.06934, 0.2119, 0.05821, 0.25, 0.05445, 0.2881, 0.05821, 0.3248, 0.06934, 0.3586, 0.08741, 0.3883, 0.1117, 0.4126, 0.1414, 0.4307, 0.1752, 0.4418, 0.2119, 0.4455, 0.25, 0.4418, 0.2881, 0.4307, 0.3248, 0.4126, 0.3586, 0.3883, 0.3883, 0.3586, 0.4126, 0.3248, 0.4307, 0.4126, 0.1414, 0.4307, 0.1752, 0.4307, 0.1752, 0.4126, 0.1414, 0.05821, 0.2881, 0.05445, 0.25, 0.05445, 0.25, 0.05821, 0.2881, 0.3883, 0.1117, 0.4126, 0.1414, 0.4126, 0.1414, 0.3883, 0.1117, 0.06934, 0.3248, 0.05821, 0.2881, 0.05821, 0.2881, 0.06934, 0.3248, 0.3586, 0.08741, 0.3883, 0.1117, 0.3883, 0.1117, 0.3586, 0.08741, 0.08741, 0.3586, 0.06934, 0.3248, 0.06934, 0.3248, 0.08741, 0.3586, 0.3248, 0.06934, 0.3586, 0.08741, 0.3586, 0.08741, 0.3248, 0.06934, 0.2881, 0.4418, 0.25, 0.4455, 0.25, 0.4455, 0.2881, 0.4418, 0.1117, 0.3883, 0.08741, 0.3586, 0.08741, 0.3586, 0.1117, 0.3883, 0.2881, 0.05821, 0.3248, 0.06934, 0.3248, 0.06934, 0.2881, 0.05821, 0.3248, 0.4307, 0.2881, 0.4418, 0.2881, 0.4418, 0.3248, 0.4307, 0.1414, 0.4126, 0.1117, 0.3883, 0.1117, 0.3883, 0.1414, 0.4126, 0.25, 0.05445, 0.2881, 0.05821, 0.2881, 0.05821, 0.25, 0.05445, 0.3586, 0.4126, 0.3248, 0.4307, 0.3248, 0.4307, 0.3586, 0.4126, 0.1752, 0.4307, 0.1414, 0.4126, 0.1414, 0.4126, 0.1752, 0.4307, 0.2119, 0.05821, 0.25, 0.05445, 0.25, 0.05445, 0.2119, 0.05821, 0.3883, 0.3883, 0.3586, 0.4126, 0.3586, 0.4126, 0.3883, 0.3883, 0.2119, 0.4418, 0.1752, 0.4307, 0.1752, 0.4307, 0.2119, 0.4418, 0.1752, 0.06934, 0.2119, 0.05821, 0.2119, 0.05821, 0.1752, 0.06934, 0.4126, 0.3586, 0.3883, 0.3883, 0.3883, 0.3883, 0.4126, 0.3586, 0.25, 0.4455, 0.2119, 0.4418, 0.2119, 0.4418, 0.25, 0.4455, 0.1414, 0.08741, 0.1752, 0.06934, 0.1752, 0.06934, 0.1414, 0.08741, 0.4307, 0.3248, 0.4126, 0.3586, 0.4126, 0.3586, 0.4307, 0.3248, 0.1117, 0.1117, 0.1414, 0.08741, 0.1414, 0.08741, 0.1117, 0.1117, 0.4418, 0.2881, 0.4307, 0.3248, 0.4307, 0.3248, 0.4418, 0.2881, 0.08741, 0.1414, 0.1117, 0.1117, 0.1117, 0.1117, 0.08741, 0.1414, 0.4455, 0.25, 0.4418, 0.2881, 0.4418, 0.2881, 0.4455, 0.25, 0.06934, 0.1752, 0.08741, 0.1414, 0.08741, 0.1414, 0.06934, 0.1752, 0.4418, 0.2119, 0.4455, 0.25, 0.4455, 0.25, 0.4418, 0.2119, 0.05821, 0.2119, 0.06934, 0.1752, 0.06934, 0.1752, 0.05821, 0.2119, 0.4307, 0.1752, 0.4418, 0.2119, 0.4418, 0.2119, 0.4307, 0.1752, 0.7924, 0.4629, 0.75, 0.4671, 0.75, 0.49, 0.7968, 0.4854, 0.8331, 0.4506, 0.7924, 0.4629, 0.7968, 0.4854, 0.8418, 0.4717, 0.8706, 0.4305, 0.8331, 0.4506, 0.8418, 0.4717, 0.8833, 0.4496, 0.9035, 0.4035, 0.8706, 0.4305, 0.8833, 0.4496, 0.9197, 0.4197, 0.9305, 0.3706, 0.9035, 0.4035, 0.9197, 0.4197, 0.9496, 0.3833, 0.9506, 0.3331, 0.9305, 0.3706, 0.9496, 0.3833, 0.9717, 0.3418, 0.9629, 0.2924, 0.9506, 0.3331, 0.9717, 0.3418, 0.9854, 0.2968, 0.9671, 0.25, 0.9629, 0.2924, 0.9854, 0.2968, 0.99, 0.25, 0.9629, 0.2076, 0.9671, 0.25, 0.99, 0.25, 0.9854, 0.2032, 0.9506, 0.1669, 0.9629, 0.2076, 0.9854, 0.2032, 0.9717, 0.1582, 0.9305, 0.1294, 0.9506, 0.1669, 0.9717, 0.1582, 0.9496, 0.1167, 0.9035, 0.09648, 0.9305, 0.1294, 0.9496, 0.1167, 0.9197, 0.08029, 0.8706, 0.06949, 0.9035, 0.09648, 0.9197, 0.08029, 0.8833, 0.05045, 0.8331, 0.04942, 0.8706, 0.06949, 0.8833, 0.05045, 0.8418, 0.02827, 0.7924, 0.03707, 0.8331, 0.04942, 0.8418, 0.02827, 0.7968, 0.01461, 0.75, 0.0329, 0.7924, 0.03707, 0.7968, 0.01461, 0.75, 0.01, 0.7076, 0.03707, 0.75, 0.0329, 0.75, 0.01, 0.7032, 0.01461, 0.6669, 0.04942, 0.7076, 0.03707, 0.7032, 0.01461, 0.6582, 0.02827, 0.6294, 0.06949, 0.6669, 0.04942, 0.6582, 0.02827, 0.6167, 0.05045, 0.5965, 0.09649, 0.6294, 0.06949, 0.6167, 0.05045, 0.5803, 0.08029, 0.5695, 0.1294, 0.5965, 0.09649, 0.5803, 0.08029, 0.5504, 0.1167, 0.5494, 0.1669, 0.5695, 0.1294, 0.5504, 0.1167, 0.5283, 0.1582, 0.5371, 0.2076, 0.5494, 0.1669, 0.5283, 0.1582, 0.5146, 0.2032, 0.5329, 0.25, 0.5371, 0.2076, 0.5146, 0.2032, 0.51, 0.25, 0.5371, 0.2924, 0.5329, 0.25, 0.51, 0.25, 0.5146, 0.2968, 0.5494, 0.3331, 0.5371, 0.2924, 0.5146, 0.2968, 0.5283, 0.3418, 0.5695, 0.3706, 0.5494, 0.3331, 0.5283, 0.3418, 0.5504, 0.3833, 0.5965, 0.4035, 0.5695, 0.3706, 0.5504, 0.3833, 0.5803, 0.4197, 0.6294, 0.4305, 0.5965, 0.4035, 0.5803, 0.4197, 0.6167, 0.4496, 0.6669, 0.4506, 0.6294, 0.4305, 0.6167, 0.4496, 0.6582, 0.4717, 0.7076, 0.4629, 0.6669, 0.4506, 0.6582, 0.4717, 0.7032, 0.4854, 0.75, 0.4671, 0.7076, 0.4629, 0.7032, 0.4854, 0.75, 0.49, 0.75, 0.4671, 0.7924, 0.4629, 0.8331, 0.4506, 0.8706, 0.4305, 0.9035, 0.4035, 0.9305, 0.3706, 0.9506, 0.3331, 0.9629, 0.2924, 0.9671, 0.25, 0.9629, 0.2076, 0.9506, 0.1669, 0.9305, 0.1294, 0.9035, 0.09648, 0.8706, 0.06949, 0.8331, 0.04942, 0.7924, 0.03707, 0.75, 0.0329, 0.7076, 0.03707, 0.6669, 0.04942, 0.6294, 0.06949, 0.5965, 0.09649, 0.5695, 0.1294, 0.5494, 0.1669, 0.5371, 0.2076, 0.5329, 0.25, 0.5371, 0.2924, 0.5494, 0.3331, 0.5695, 0.3706, 0.5965, 0.4035, 0.6294, 0.4305, 0.6669, 0.4506, 0.7076, 0.4629, 0.6294, 0.4305, 0.6669, 0.4506, 0.6669, 0.4506, 0.6294, 0.4305, 0.75, 0.0329, 0.7076, 0.03707, 0.7076, 0.03707, 0.75, 0.0329, 0.8706, 0.4305, 0.9035, 0.4035, 0.9035, 0.4035, 0.8706, 0.4305, 0.6669, 0.4506, 0.7076, 0.4629, 0.7076, 0.4629, 0.6669, 0.4506, 0.7076, 0.03707, 0.6669, 0.04942, 0.6669, 0.04942, 0.7076, 0.03707, 0.9035, 0.4035, 0.9305, 0.3706, 0.9305, 0.3706, 0.9035, 0.4035, 0.7076, 0.4629, 0.75, 0.4671, 0.75, 0.4671, 0.7076, 0.4629, 0.6669, 0.04942, 0.6294, 0.06949, 0.6294, 0.06949, 0.6669, 0.04942, 0.9305, 0.3706, 0.9506, 0.3331, 0.9506, 0.3331, 0.9305, 0.3706, 0.6294, 0.06949, 0.5965, 0.09649, 0.5965, 0.09649, 0.6294, 0.06949, 0.9506, 0.3331, 0.9629, 0.2924, 0.9629, 0.2924, 0.9506, 0.3331, 0.5965, 0.09649, 0.5695, 0.1294, 0.5695, 0.1294, 0.5965, 0.09649, 0.9629, 0.2924, 0.9671, 0.25, 0.9671, 0.25, 0.9629, 0.2924, 0.5695, 0.1294, 0.5494, 0.1669, 0.5494, 0.1669, 0.5695, 0.1294, 0.9671, 0.25, 0.9629, 0.2076, 0.9629, 0.2076, 0.9671, 0.25, 0.5494, 0.1669, 0.5371, 0.2076, 0.5371, 0.2076, 0.5494, 0.1669, 0.9629, 0.2076, 0.9506, 0.1669, 0.9506, 0.1669, 0.9629, 0.2076, 0.5371, 0.2076, 0.5329, 0.25, 0.5329, 0.25, 0.5371, 0.2076, 0.9506, 0.1669, 0.9305, 0.1294, 0.9305, 0.1294, 0.9506, 0.1669, 0.5329, 0.25, 0.5371, 0.2924, 0.5371, 0.2924, 0.5329, 0.25, 0.9305, 0.1294, 0.9035, 0.09648, 0.9035, 0.09648, 0.9305, 0.1294, 0.5371, 0.2924, 0.5494, 0.3331, 0.5494, 0.3331, 0.5371, 0.2924, 0.9035, 0.09648, 0.8706, 0.06949, 0.8706, 0.06949, 0.9035, 0.09648, 0.5494, 0.3331, 0.5695, 0.3706, 0.5695, 0.3706, 0.5494, 0.3331, 0.8706, 0.06949, 0.8331, 0.04942, 0.8331, 0.04942, 0.8706, 0.06949, 0.75, 0.4671, 0.7924, 0.4629, 0.7924, 0.4629, 0.75, 0.4671, 0.5695, 0.3706, 0.5965, 0.4035, 0.5965, 0.4035, 0.5695, 0.3706, 0.8331, 0.04942, 0.7924, 0.03707, 0.7924, 0.03707, 0.8331, 0.04942, 0.7924, 0.4629, 0.8331, 0.4506, 0.8331, 0.4506, 0.7924, 0.4629, 0.5965, 0.4035, 0.6294, 0.4305, 0.6294, 0.4305, 0.5965, 0.4035, 0.7924, 0.03707, 0.75, 0.0329, 0.75, 0.0329, 0.7924, 0.03707])
me_cylinder_003.materials.append(mat_coin_001)
me_cylinder_003.use_remesh_fix_poles = True
me_cylinder_003.use_remesh_preserve_attributes = False
me_cylinder_003.use_mirror_vertex_groups = False
me_cylinder_003.update()

# ---- curves / text
txt_text_001 = bpy.data.curves.new('Text.001', 'FONT')
txt_text_001.dimensions = '2D'
txt_text_001.body = 'One unit of currency'
txt_text_001.materials.append(mat_text_001)
txt_text_001.use_path_clamp = True
txt_text_002 = bpy.data.curves.new('Text.002', 'FONT')
txt_text_002.dimensions = '2D'
txt_text_002.body = 'One unit of currency'
txt_text_002.materials.append(mat_text_001)
txt_text_002.use_path_clamp = True
txt_text_003 = bpy.data.curves.new('Text.003', 'FONT')
txt_text_003.dimensions = '2D'
txt_text_003.body = 'One unit of currency'
txt_text_003.materials.append(mat_text_001)
txt_text_003.use_path_clamp = True

# ---- objects
ob_cylinder = bpy.data.objects.new('Cylinder', me_cylinder_001)
ob_text = bpy.data.objects.new('Text', txt_text_001)
ob_cylinder_001 = bpy.data.objects.new('Cylinder.001', me_cylinder_002)
ob_text_001 = bpy.data.objects.new('Text.001', txt_text_002)
ob_cylinder_002 = bpy.data.objects.new('Cylinder.002', me_cylinder_003)
ob_text_002 = bpy.data.objects.new('Text.002', txt_text_003)

# ---- transforms, parenting, visibility, modifiers, constraints
ob_cylinder.location = (0.0, 0.0, 0.0)
ob_cylinder.scale = (0.3933, 0.3933, 0.06512)
ob_cylinder.lineart.crease_threshold = 0.0
_m = ob_cylinder.modifiers.new('Array', 'ARRAY')
_m.count = 10
_m.constant_offset_displace = (0.0, 0.0, 0.0)
_m = ob_cylinder.modifiers.new('Array.001', 'ARRAY')
_m.count = 10
_m.constant_offset_displace = (0.0, 0.0, 0.0)
_m.relative_offset_displace = (0.0, 1.0, 0.0)
_m = ob_cylinder.modifiers.new('Array.002', 'ARRAY')
_m.count = 10
_m.constant_offset_displace = (0.0, 0.0, 0.0)
_m.relative_offset_displace = (0.0, 0.0, 1.5)
ob_text.parent = ob_cylinder
ob_text.matrix_parent_inverse = Matrix(((2.542, -0.0, 0.0, -0.0), (-0.0, 2.542, -0.0, 0.0), (0.0, -0.0, 15.36, -0.0), (-0.0, 0.0, -0.0, 1.0)))
ob_text.location = (-0.04919, -0.2536, 0.05869)
ob_text.rotation_euler = (0.0, -0.0, 1.571)
ob_text.scale = (0.06141, 0.06141, 0.06141)
ob_text.lineart.crease_threshold = 0.0
ob_cylinder_001.location = (0.0, 8.214, 0.0)
ob_cylinder_001.scale = (0.3933, 0.3933, 0.06512)
ob_cylinder_001.lineart.crease_threshold = 0.0
_m = ob_cylinder_001.modifiers.new('Array', 'ARRAY')
_m.count = 7
_m.constant_offset_displace = (0.0, 0.0, 0.0)
_m = ob_cylinder_001.modifiers.new('Array.001', 'ARRAY')
_m.count = 10
_m.constant_offset_displace = (0.0, 0.0, 0.0)
_m.relative_offset_displace = (0.0, 1.0, 0.0)
_m = ob_cylinder_001.modifiers.new('Array.002', 'ARRAY')
_m.count = 20
_m.constant_offset_displace = (0.0, 0.0, 0.0)
_m.relative_offset_displace = (0.0, 0.0, 1.5)
ob_text_001.parent = ob_cylinder_001
ob_text_001.matrix_parent_inverse = Matrix(((2.542, -0.0, 0.0, -0.0), (-0.0, 2.542, -0.0, 0.0), (0.0, -0.0, 15.36, -0.0), (-0.0, 0.0, -0.0, 1.0)))
ob_text_001.location = (-0.04919, -0.2536, 0.05869)
ob_text_001.rotation_euler = (0.0, -0.0, 1.571)
ob_text_001.scale = (0.06141, 0.06141, 0.06141)
ob_text_001.lineart.crease_threshold = 0.0
ob_cylinder_002.location = (6.661, 8.214, 0.0)
ob_cylinder_002.rotation_euler = (0.0, -0.0, -0.2139)
ob_cylinder_002.scale = (0.3933, 0.3933, 0.06512)
ob_cylinder_002.lineart.crease_threshold = 0.0
_m = ob_cylinder_002.modifiers.new('Array', 'ARRAY')
_m.count = 7
_m.constant_offset_displace = (0.0, 0.0, 0.0)
_m = ob_cylinder_002.modifiers.new('Array.001', 'ARRAY')
_m.count = 5
_m.constant_offset_displace = (0.0, 0.0, 0.0)
_m.relative_offset_displace = (0.0, 1.0, 0.0)
_m = ob_cylinder_002.modifiers.new('Array.002', 'ARRAY')
_m.count = 45
_m.constant_offset_displace = (0.0, 0.0, 0.0)
_m.relative_offset_displace = (0.0, 0.0, 1.5)
ob_text_002.parent = ob_cylinder_002
ob_text_002.matrix_parent_inverse = Matrix(((2.542, -0.0, 0.0, -0.0), (-0.0, 2.542, -0.0, 0.0), (0.0, -0.0, 15.36, -0.0), (-0.0, 0.0, -0.0, 1.0)))
ob_text_002.location = (-0.04919, -0.2536, 0.05869)
ob_text_002.rotation_euler = (0.0, -0.0, 1.571)
ob_text_002.scale = (0.06141, 0.06141, 0.06141)
ob_text_002.lineart.crease_threshold = 0.0

# ---- collection membership
col_collection.objects.link(ob_cylinder)
col_collection.objects.link(ob_text)
col_collection.objects.link(ob_cylinder_001)
col_collection.objects.link(ob_text_001)
col_collection.objects.link(ob_cylinder_002)
col_collection.objects.link(ob_text_002)

# ---- scene / render settings (as saved in the file)
scene.frame_start = 1; scene.frame_end = 250; scene.frame_set(1)
scene.render.engine = 'BLENDER_EEVEE_NEXT'
scene.cycles.use_denoising = False
scene.cycles.samples = 128
scene.cycles.sampling_pattern = 'TABULATED_SOBOL'
scene.cycles.use_adaptive_sampling = False
scene.cycles.use_light_tree = False
scene.view_settings.view_transform = 'Filmic'
bpy.context.view_layer.update()

# ---- added for rendering (the .blend has no active camera and no usable light): camera, sun
cam_auto = bpy.data.cameras.new('AutoCamera')
cam_auto.lens = 50.0
cam_auto.sensor_width = 36.0
cam_auto.clip_end = 1000.0
ob_auto_camera = bpy.data.objects.new('AutoCamera', cam_auto)
scene.collection.objects.link(ob_auto_camera)
ob_auto_camera.location = (26.6694, -17.1463, 20.8271)
ob_auto_camera.rotation_euler = (1.09748, -7.21219e-08, 0.694738)
scene.camera = ob_auto_camera
light_auto_sun = bpy.data.lights.new('AutoSun', 'SUN')
light_auto_sun.energy = 3.0
light_auto_sun.angle = 0.0523599
ob_auto_sun = bpy.data.objects.new('AutoSun', light_auto_sun)
scene.collection.objects.link(ob_auto_sun)
ob_auto_sun.rotation_euler = (0.872665, 0.174533, 0.523599)
bpy.context.view_layer.update()
